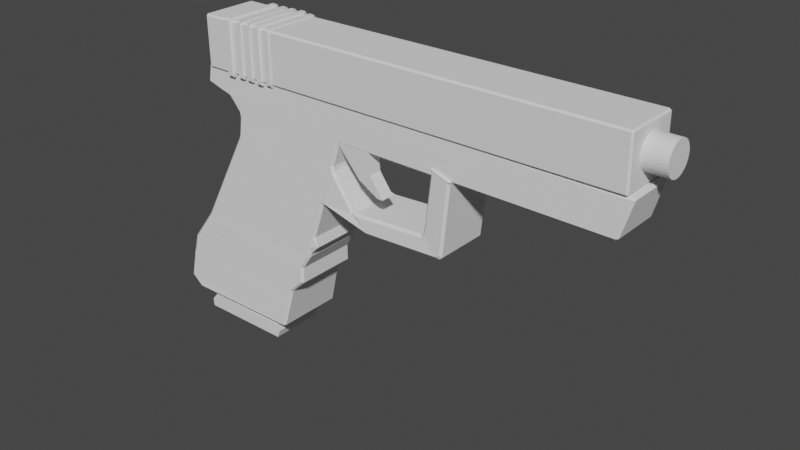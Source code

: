 # Source: PistolHigherDetail.blend  (saved by Blender 2.90.8; exported with 4.5.12 LTS)
import bpy
from mathutils import Matrix  # noqa: F401  (used for matrix-valued properties, if any)

bpy.ops.wm.read_factory_settings(use_empty=True)
scene = bpy.context.scene
scene.name = 'Scene'

# ---- collections
col_collection = bpy.data.collections.new('Collection'); scene.collection.children.link(col_collection)

# ---- world
world_world = bpy.data.worlds.new('World'); scene.world = world_world
world_world.use_nodes = True; world_world.node_tree.nodes.clear()
_N = world_world.node_tree.nodes; _L = world_world.node_tree.links
n0 = _N.new('ShaderNodeOutputWorld'); n0.name = 'World Output'; n0.location = (300, 300)
n1 = _N.new('ShaderNodeBackground'); n1.name = 'Background'; n1.location = (10, 300)
n1.inputs[0].default_value = (0.05088, 0.05088, 0.05088, 1.0)
_L.new(n1.outputs[0], n0.inputs[0])
n0.is_active_output = True
world_world.color = (0.05088, 0.05088, 0.05088)
world_world.use_sun_shadow = False
world_world.sun_shadow_jitter_overblur = 0.0

# ---- meshes
me_cube = bpy.data.meshes.new('Cube')
me_cube.from_pydata([(-1.879, -0.6283, -2.066), (-1.826, -0.6302, -2.11), (-1.833, -0.6735, -2.065), (-1.311, -0.4308, 2.558), (-1.265, -0.4761, 2.558), (-1.26, -0.4288, 2.603), (0.4709, -0.6283, -2.074), (0.4243, -0.6735, -2.073), (0.413, -0.6302, -2.118), (2.047, -0.4288, 2.602), (1.957, -0.4288, 2.603), (1.941, -0.4759, 2.558), (2.036, -0.4759, 2.557), (-0.5719, -0.5263, 1.356), (-0.5509, -0.5222, 1.447), (-0.5962, -0.477, 1.447), (-0.6201, -0.4808, 1.361), (1.664, -0.4773, 1.445), (1.618, -0.5225, 1.447), (1.591, -0.5263, 1.356), (1.668, -0.5268, 1.296), (1.677, -0.4792, 1.364), (1.093, -0.598, -0.3551), (1.066, -0.6018, -0.4454), (1.114, -0.5565, -0.4437), (1.139, -0.5528, -0.3569), (-1.529, -0.5562, -0.4369), (-1.479, -0.6018, -0.4454), (-1.429, -0.598, -0.3551), (-1.482, -0.553, -0.3598), (0.6494, -0.5942, -1.367), (0.6747, -0.5906, -1.28), (0.6282, -0.6358, -1.278), (0.6018, -0.6395, -1.368), (-1.937, -0.6358, -1.252), (-1.999, -0.5909, -1.261), (-2.018, -0.5943, -1.342), (-1.972, -0.6395, -1.343), (-0.5243, -0.5064, 1.78), (-0.5459, -0.5032, 1.87), (-0.5957, -0.4582, 1.858), (-0.5697, -0.4611, 1.779), (1.779, -0.4608, 1.839), (1.837, -0.459, 1.882), (1.852, -0.5024, 1.927), (1.758, -0.5023, 1.926), (1.731, -0.5062, 1.835), (7.19, -0.4306, 2.504), (7.158, -0.4288, 2.548), (7.143, -0.4759, 2.503), (6.959, -0.5024, 1.872), (6.948, -0.459, 1.827), (7.006, -0.4572, 1.87), (-0.9405, -0.5077, 0.7213), (-0.981, -0.511, 0.6404), (-0.9328, -0.5565, 0.6357), (-0.8876, -0.5527, 0.726), (1.381, -0.5565, 0.6357), (1.429, -0.5112, 0.6374), (1.485, -0.5094, 0.6692), (1.498, -0.5528, 0.7125), (1.408, -0.5527, 0.726), (3.738, -0.4792, 1.974), (3.782, -0.5278, 1.96), (3.743, -0.5244, 2.019), (3.743, -0.5244, 2.019), (4.134, -0.5546, 1.899), (4.086, -0.5512, 1.867), (4.13, -0.5094, 1.854), (4.134, -0.5546, 1.899), (3.787, -0.4824, 2.006), (3.743, -0.5244, 2.019), (3.743, -0.5244, 2.019), (4.134, -0.5546, 1.899), (4.134, -0.5546, 1.899), (4.091, -0.5059, 1.913), (3.954, -0.5514, 0.5769), (3.87, -0.5505, 0.5288), (3.945, -0.5094, 0.4869), (3.995, -0.5094, 0.5337), (3.647, -0.5276, 0.8281), (3.604, -0.4792, 0.8537), (3.554, -0.4792, 0.8064), (3.584, -0.5284, 0.7629), (2.073, -0.4792, 0.7668), (2.065, -0.5097, 0.7014), (2.202, -0.5286, 0.6895), (2.143, -0.4792, 0.7315), (2.452, -0.5094, 0.4247), (2.424, -0.5503, 0.4687), (2.255, -0.5483, 0.5096), (2.363, -0.5094, 0.4345), (-1.3, -0.4885, 2.276), (-1.345, -0.4432, 2.276), (-1.307, -0.4459, 2.22), (-0.9844, -0.4929, 2.184), (1.947, -0.4886, 2.255), (1.854, -0.4886, 2.256), (1.827, -0.4924, 2.166), (1.921, -0.4924, 2.165), (7.055, -0.4886, 2.201), (7.029, -0.4924, 2.111), (7.076, -0.4471, 2.112), (7.101, -0.4434, 2.199), (1.87, -0.4997, 1.991), (1.897, -0.4959, 2.081), (1.803, -0.4959, 2.082), (1.777, -0.4997, 1.992), (6.978, -0.4997, 1.937), (7.025, -0.4544, 1.938), (7.051, -0.4507, 2.025), (7.004, -0.4959, 2.027), (-0.8387, -0.452, 2.1), (-0.7653, -0.4534, 2.054), (-0.6944, -0.4989, 2.041), (-0.7887, -0.4953, 2.134), (1.194, -0.5835, -0.008326), (1.241, -0.5382, -0.008856), (-1.255, -0.5835, -0.008326), (-1.307, -0.5383, -0.00975), (1.128, -0.5929, -0.2337), (-1.421, -0.5478, -0.2373), (1.292, -0.5477, -0.1984), (-1.368, -0.5929, -0.2337), (-1.889, -0.6256, -1.013), (-1.948, -0.5805, -1.016), (0.9009, -0.6256, -1.013), (0.9477, -0.5804, -1.014), (-1.807, -0.6208, -0.8993), (0.9479, -0.5756, -0.7124), (-1.864, -0.5756, -0.9004), (0.9009, -0.6208, -0.7122), (0.5131, -0.6565, -1.72), (0.5601, -0.6113, -1.72), (-2.075, -0.6565, -1.895), (-2.121, -0.6113, -1.895), (-1.879, 0.6283, -2.066), (-1.826, 0.6302, -2.11), (-1.833, 0.6735, -2.065), (-1.311, 0.4308, 2.558), (-1.265, 0.4761, 2.558), (-1.26, 0.4288, 2.603), (0.4709, 0.6283, -2.074), (0.4243, 0.6735, -2.073), (0.413, 0.6302, -2.118), (2.047, 0.4288, 2.602), (1.957, 0.4288, 2.603), (1.941, 0.4759, 2.558), (2.036, 0.4759, 2.557), (-1.826, 0.0, -2.11), (-1.879, 0.0, -2.066), (-1.311, 0.0, 2.558), (-1.26, 0.0, 2.603), (0.4709, 0.0, -2.074), (0.413, 0.0, -2.118), (1.957, 0.0, 2.603), (2.047, 0.0, 2.602), (-0.5719, 0.5263, 1.356), (-0.5509, 0.5222, 1.447), (-0.5962, 0.477, 1.447), (-0.6201, 0.4808, 1.361), (1.664, 0.4773, 1.445), (1.618, 0.5225, 1.447), (1.591, 0.5263, 1.356), (1.668, 0.5268, 1.296), (1.677, 0.4792, 1.364), (1.664, 0.0, 1.445), (1.677, 0.0, 1.364), (-0.6201, 0.0, 1.361), (-0.5962, 0.0, 1.447), (1.093, 0.598, -0.3551), (1.066, 0.6018, -0.4454), (1.114, 0.5565, -0.4437), (1.139, 0.5528, -0.3569), (1.139, 0.0, -0.3569), (1.114, 0.0, -0.4437), (-1.529, 0.0, -0.4369), (-1.482, 0.0, -0.3598), (-1.529, 0.5562, -0.4369), (-1.479, 0.6018, -0.4454), (-1.429, 0.598, -0.3551), (-1.482, 0.553, -0.3598), (0.6494, 0.5942, -1.367), (0.6747, 0.5906, -1.28), (0.6282, 0.6358, -1.278), (0.6018, 0.6395, -1.368), (0.6747, 0.0, -1.28), (0.6494, 0.0, -1.367), (-2.018, 0.0, -1.342), (-1.999, 0.0, -1.261), (-1.937, 0.6358, -1.252), (-1.999, 0.5909, -1.261), (-2.018, 0.5943, -1.342), (-1.972, 0.6395, -1.343), (-0.5243, 0.5064, 1.78), (-0.5459, 0.5032, 1.87), (-0.5957, 0.4582, 1.858), (-0.5697, 0.4611, 1.779), (1.779, 0.4608, 1.839), (1.837, 0.459, 1.882), (1.852, 0.5024, 1.927), (1.758, 0.5023, 1.926), (1.731, 0.5062, 1.835), (1.837, 0.0, 1.882), (1.779, 0.0, 1.839), (-0.5697, 0.0, 1.779), (-0.5957, 0.0, 1.858), (7.19, 0.4306, 2.504), (7.158, 0.4288, 2.548), (7.143, 0.4759, 2.503), (7.158, 0.0, 2.548), (7.19, 0.0, 2.504), (6.959, 0.5024, 1.872), (6.948, 0.459, 1.827), (7.006, 0.4572, 1.87), (7.006, 0.0, 1.87), (6.948, 0.0, 1.827), (-0.9405, 0.5077, 0.7213), (-0.981, 0.511, 0.6404), (-0.9328, 0.5565, 0.6357), (-0.8876, 0.5527, 0.726), (1.381, 0.5565, 0.6357), (1.429, 0.5112, 0.6374), (1.485, 0.5094, 0.6692), (1.498, 0.5528, 0.7125), (1.408, 0.5527, 0.726), (1.485, 0.0, 0.6692), (1.429, 0.0, 0.6374), (-0.981, 0.0, 0.6404), (-0.9405, 0.0, 0.7213), (3.738, 0.4792, 1.974), (3.782, 0.5278, 1.96), (3.743, 0.5244, 2.019), (3.743, 0.5244, 2.019), (3.738, 0.0, 1.974), (3.743, 0.0, 2.019), (4.134, 0.5546, 1.899), (4.086, 0.5512, 1.867), (4.13, 0.5094, 1.854), (4.134, 0.5546, 1.899), (4.134, 0.0, 1.899), (4.13, 0.0, 1.854), (3.787, 0.4824, 2.006), (3.743, 0.5244, 2.019), (3.743, 0.5244, 2.019), (3.743, 0.0, 2.019), (3.787, 0.0, 2.006), (4.134, 0.5546, 1.899), (4.134, 0.5546, 1.899), (4.091, 0.5059, 1.913), (4.091, 0.0, 1.913), (4.134, 0.0, 1.899), (3.954, 0.5514, 0.5769), (3.87, 0.5505, 0.5288), (3.945, 0.5094, 0.4869), (3.995, 0.5094, 0.5337), (3.647, 0.5276, 0.8281), (3.604, 0.4792, 0.8537), (3.554, 0.4792, 0.8064), (3.584, 0.5284, 0.7629), (3.554, 0.0, 0.8064), (3.604, 0.0, 0.8537), (3.995, 0.0, 0.5337), (3.945, 0.0, 0.4869), (2.073, 0.4792, 0.7668), (2.065, 0.5097, 0.7014), (2.202, 0.5286, 0.6895), (2.143, 0.4792, 0.7315), (2.073, 0.0, 0.7668), (2.143, 0.0, 0.7315), (2.452, 0.5094, 0.4247), (2.424, 0.5503, 0.4687), (2.255, 0.5483, 0.5096), (2.363, 0.5094, 0.4345), (2.452, 0.0, 0.4247), (2.363, 0.0, 0.4345), (-1.3, 0.4885, 2.276), (-1.345, 0.4432, 2.276), (-1.307, 0.4459, 2.22), (-0.9844, 0.4929, 2.184), (1.947, 0.4886, 2.255), (1.854, 0.4886, 2.256), (1.827, 0.4924, 2.166), (1.921, 0.4924, 2.165), (-1.307, 0.0, 2.22), (-1.345, 0.0, 2.276), (7.055, 0.4886, 2.201), (7.029, 0.4924, 2.111), (7.076, 0.4471, 2.112), (7.101, 0.4434, 2.199), (7.101, 0.0, 2.199), (7.076, 0.0, 2.112), (1.87, 0.4997, 1.991), (1.897, 0.4959, 2.081), (1.803, 0.4959, 2.082), (1.777, 0.4997, 1.992), (-0.7653, 0.0, 2.054), (-0.8387, 0.0, 2.1), (6.978, 0.4997, 1.937), (7.025, 0.4544, 1.938), (7.051, 0.4507, 2.025), (7.004, 0.4959, 2.027), (7.051, 0.0, 2.025), (7.025, 0.0, 1.938), (-0.8387, 0.452, 2.1), (-0.7653, 0.4534, 2.054), (-0.6944, 0.4989, 2.041), (-0.7887, 0.4953, 2.134), (1.194, 0.5835, -0.008326), (1.241, 0.5382, -0.008856), (-1.255, 0.5835, -0.008326), (-1.307, 0.5383, -0.00975), (1.241, 0.0, -0.008856), (-1.307, 0.0, -0.00975), (1.128, 0.5929, -0.2337), (-1.421, 0.5478, -0.2373), (-1.421, 0.0, -0.2373), (1.292, 0.5477, -0.1984), (-1.368, 0.5929, -0.2337), (1.292, 0.0, -0.1984), (-1.889, 0.6256, -1.013), (-1.948, 0.5805, -1.016), (0.9009, 0.6256, -1.013), (0.9477, 0.5804, -1.014), (0.9477, 0.0, -1.014), (-1.948, 0.0, -1.016), (-1.807, 0.6208, -0.8993), (0.9479, 0.5756, -0.7124), (0.9479, 0.0, -0.7124), (-1.864, 0.5756, -0.9004), (0.9009, 0.6208, -0.7122), (-1.864, 0.0, -0.9004), (0.5131, 0.6565, -1.72), (0.5601, 0.6113, -1.72), (-2.075, 0.6565, -1.895), (-2.121, 0.6113, -1.895), (-2.121, 0.0, -1.895), (0.5601, 0.0, -1.72)], [], [(43, 203, 216, 51), (155, 152, 5, 10), (132, 33, 37, 134), (337, 187, 30, 133), (97, 11, 4, 92), (18, 46, 38, 14), (53, 16, 168, 229), (69, 240, 251, 74), (119, 54, 228, 313), (328, 175, 24, 129), (40, 113, 296, 206), (149, 154, 8, 1), (93, 3, 151, 285), (156, 9, 48, 210), (166, 204, 42, 17), (15, 41, 205, 169), (20, 60, 90, 85), (215, 303, 109, 52), (290, 211, 47, 103), (12, 96, 100, 49), (131, 23, 27, 128), (312, 227, 58, 117), (130, 26, 176, 331), (80, 76, 67, 63), (64, 66, 73, 72), (250, 246, 70, 75), (86, 89, 77, 83), (79, 262, 241, 68), (235, 65, 71, 245), (269, 87, 82, 260), (106, 98, 95, 115), (88, 274, 263, 78), (167, 21, 84, 268), (116, 57, 55, 118), (261, 81, 62, 234), (99, 105, 111, 101), (112, 94, 284, 297), (61, 19, 13, 56), (104, 44, 50, 108), (45, 107, 114, 39), (59, 226, 275, 91), (302, 291, 102, 110), (0, 1, 2), (3, 4, 5), (6, 7, 8), (9, 10, 11, 12), (13, 14, 15, 16), (17, 18, 19, 20, 21), (22, 23, 24, 25), (26, 27, 28, 29), (30, 31, 32, 33), (34, 35, 36, 37), (38, 39, 40, 41), (42, 43, 44, 45, 46), (47, 48, 49), (50, 51, 52), (53, 54, 55, 56), (57, 58, 59, 60, 61), (62, 63, 64, 65), (66, 67, 68, 69), (70, 71, 72), (73, 74, 75), (76, 77, 78, 79), (80, 81, 82, 83), (84, 85, 86, 87), (88, 89, 90, 91), (92, 93, 94, 95), (96, 97, 98, 99), (100, 101, 102, 103), (104, 105, 106, 107), (108, 109, 110, 111), (112, 113, 114, 115), (149, 1, 0, 150), (92, 4, 3, 93), (155, 10, 9, 156), (132, 7, 6, 133), (1, 8, 7, 2), (10, 5, 4, 11), (5, 152, 151, 3), (8, 154, 153, 6), (56, 13, 16, 53), (46, 18, 17, 42), (15, 169, 168, 16), (18, 14, 13, 19), (166, 17, 21, 167), (120, 22, 25, 122), (128, 27, 26, 130), (174, 25, 24, 175), (22, 28, 27, 23), (29, 177, 176, 26), (126, 32, 31, 127), (134, 37, 36, 135), (35, 189, 188, 36), (32, 34, 37, 33), (186, 31, 30, 187), (14, 38, 41, 15), (107, 45, 44, 104), (40, 206, 205, 41), (45, 39, 38, 46), (203, 43, 42, 204), (210, 48, 47, 211), (108, 50, 52, 109), (215, 52, 51, 216), (43, 51, 50, 44), (48, 9, 12, 49), (118, 55, 54, 119), (19, 61, 60, 20), (245, 71, 70, 246), (226, 59, 58, 227), (61, 56, 55, 57), (53, 229, 228, 54), (234, 62, 65, 235), (63, 67, 66, 64), (64, 72, 71, 65), (240, 69, 68, 241), (79, 68, 67, 76), (84, 21, 20, 85), (72, 73, 75, 70), (250, 75, 74, 251), (73, 66, 69, 74), (88, 78, 77, 89), (62, 81, 80, 63), (262, 79, 78, 263), (81, 261, 260, 82), (76, 80, 83, 77), (82, 87, 86, 83), (59, 91, 90, 60), (89, 86, 85, 90), (87, 269, 268, 84), (274, 88, 91, 275), (115, 95, 94, 112), (11, 97, 96, 12), (49, 100, 103, 47), (290, 103, 102, 291), (93, 285, 284, 94), (97, 92, 95, 98), (99, 101, 100, 96), (98, 106, 105, 99), (101, 111, 110, 102), (39, 114, 113, 40), (106, 115, 114, 107), (112, 297, 296, 113), (302, 110, 109, 303), (104, 108, 111, 105), (135, 36, 188, 336), (123, 118, 119, 121), (57, 116, 117, 58), (120, 116, 118, 123), (319, 312, 117, 122), (121, 119, 313, 316), (29, 121, 316, 177), (174, 319, 122, 25), (22, 120, 123, 28), (28, 123, 121, 29), (116, 120, 122, 117), (131, 126, 127, 129), (34, 124, 125, 35), (35, 125, 325, 189), (32, 126, 124, 34), (186, 324, 127, 31), (23, 131, 129, 24), (124, 128, 130, 125), (125, 130, 331, 325), (126, 131, 128, 124), (324, 328, 129, 127), (0, 135, 336, 150), (2, 134, 135, 0), (33, 132, 133, 30), (153, 337, 133, 6), (7, 132, 134, 2), (199, 213, 216, 203), (155, 146, 141, 152), (332, 334, 193, 185), (337, 333, 182, 187), (281, 276, 140, 147), (162, 158, 194, 202), (217, 229, 168, 160), (239, 248, 251, 240), (311, 313, 228, 218), (328, 327, 172, 175), (196, 206, 296, 305), (149, 137, 144, 154), (277, 285, 151, 139), (156, 210, 208, 145), (166, 161, 198, 204), (159, 169, 205, 197), (164, 265, 272, 224), (215, 214, 299, 303), (290, 289, 207, 211), (148, 209, 286, 280), (330, 326, 179, 171), (312, 309, 222, 227), (329, 331, 176, 178), (256, 231, 237, 252), (232, 244, 247, 236), (250, 249, 242, 246), (266, 259, 253, 271), (255, 238, 241, 262), (235, 245, 243, 233), (269, 260, 258, 267), (294, 307, 279, 282), (270, 254, 263, 274), (167, 268, 264, 165), (308, 310, 219, 221), (261, 234, 230, 257), (283, 287, 301, 293), (304, 297, 284, 278), (225, 220, 157, 163), (292, 298, 212, 200), (201, 195, 306, 295), (223, 273, 275, 226), (302, 300, 288, 291), (136, 138, 137), (139, 141, 140), (142, 144, 143), (145, 148, 147, 146), (157, 160, 159, 158), (161, 165, 164, 163, 162), (170, 173, 172, 171), (178, 181, 180, 179), (182, 185, 184, 183), (190, 193, 192, 191), (194, 197, 196, 195), (198, 202, 201, 200, 199), (207, 209, 208), (212, 214, 213), (217, 220, 219, 218), (221, 225, 224, 223, 222), (230, 233, 232, 231), (236, 239, 238, 237), (242, 244, 243), (247, 249, 248), (252, 255, 254, 253), (256, 259, 258, 257), (264, 267, 266, 265), (270, 273, 272, 271), (276, 279, 278, 277), (280, 283, 282, 281), (286, 289, 288, 287), (292, 295, 294, 293), (298, 301, 300, 299), (304, 307, 306, 305), (149, 150, 136, 137), (276, 277, 139, 140), (155, 156, 145, 146), (332, 333, 142, 143), (137, 138, 143, 144), (146, 147, 140, 141), (141, 139, 151, 152), (144, 142, 153, 154), (220, 217, 160, 157), (202, 198, 161, 162), (159, 160, 168, 169), (162, 163, 157, 158), (166, 167, 165, 161), (314, 317, 173, 170), (326, 329, 178, 179), (174, 175, 172, 173), (170, 171, 179, 180), (181, 178, 176, 177), (322, 323, 183, 184), (334, 335, 192, 193), (191, 192, 188, 189), (184, 185, 193, 190), (186, 187, 182, 183), (158, 159, 197, 194), (295, 292, 200, 201), (196, 197, 205, 206), (201, 202, 194, 195), (203, 204, 198, 199), (210, 211, 207, 208), (298, 299, 214, 212), (215, 216, 213, 214), (199, 200, 212, 213), (208, 209, 148, 145), (310, 311, 218, 219), (163, 164, 224, 225), (245, 246, 242, 243), (226, 227, 222, 223), (225, 221, 219, 220), (217, 218, 228, 229), (234, 235, 233, 230), (231, 232, 236, 237), (232, 233, 243, 244), (240, 241, 238, 239), (255, 252, 237, 238), (264, 265, 164, 165), (244, 242, 249, 247), (250, 251, 248, 249), (247, 248, 239, 236), (270, 271, 253, 254), (230, 231, 256, 257), (262, 263, 254, 255), (257, 258, 260, 261), (252, 253, 259, 256), (258, 259, 266, 267), (223, 224, 272, 273), (271, 272, 265, 266), (267, 264, 268, 269), (274, 275, 273, 270), (307, 304, 278, 279), (147, 148, 280, 281), (209, 207, 289, 286), (290, 291, 288, 289), (277, 278, 284, 285), (281, 282, 279, 276), (283, 280, 286, 287), (282, 283, 293, 294), (287, 288, 300, 301), (195, 196, 305, 306), (294, 295, 306, 307), (304, 305, 296, 297), (302, 303, 299, 300), (292, 293, 301, 298), (335, 336, 188, 192), (318, 315, 311, 310), (221, 222, 309, 308), (314, 318, 310, 308), (319, 317, 309, 312), (315, 316, 313, 311), (181, 177, 316, 315), (174, 173, 317, 319), (170, 180, 318, 314), (180, 181, 315, 318), (308, 309, 317, 314), (330, 327, 323, 322), (190, 191, 321, 320), (191, 189, 325, 321), (184, 190, 320, 322), (186, 183, 323, 324), (171, 172, 327, 330), (320, 321, 329, 326), (321, 325, 331, 329), (322, 320, 326, 330), (324, 323, 327, 328), (136, 150, 336, 335), (138, 136, 335, 334), (185, 182, 333, 332), (153, 142, 333, 337), (143, 138, 334, 332)])
_uv = me_cube.uv_layers.new(name='UVMap')
_uv.uv.foreach_set('vector', [0.5875, 0.7388, 0.5875, 0.625, 0.5875, 0.625, 0.5875, 0.7388, 0.6284, 0.625, 0.8716, 0.625, 0.8716, 0.7381, 0.6284, 0.7381, 0.3984, 0.7541, 0.4195, 0.754, 0.4195, 0.9961, 0.3984, 0.9959, 0.3984, 0.625, 0.4196, 0.625, 0.4196, 0.7412, 0.3984, 0.7414, 0.6069, 0.7536, 0.6226, 0.7536, 0.6225, 0.9965, 0.6071, 0.9965, 0.5649, 0.7551, 0.5851, 0.7551, 0.5848, 0.9951, 0.5652, 0.995, 0.5271, 0.01028, 0.5604, 0.01069, 0.5604, 0.125, 0.5271, 0.125, 0.525, 0.75, 0.525, 0.625, 0.525, 0.625, 0.525, 0.75, 0.4891, 0.009718, 0.5229, 0.0101, 0.5229, 0.125, 0.4891, 0.125, 0.4428, 0.625, 0.4665, 0.625, 0.4665, 0.7407, 0.4428, 0.7409, 0.5885, 0.01125, 0.5945, 0.01132, 0.5945, 0.125, 0.5885, 0.125, 0.1293, 0.625, 0.3707, 0.625, 0.3707, 0.7416, 0.1293, 0.7416, 0.6071, 0.01162, 0.6225, 0.01183, 0.6225, 0.125, 0.6071, 0.125, 0.625, 0.625, 0.625, 0.7381, 0.625, 0.7381, 0.625, 0.625, 0.5648, 0.625, 0.5852, 0.625, 0.5852, 0.7389, 0.5648, 0.7391, 0.5652, 0.01088, 0.5848, 0.01111, 0.5848, 0.125, 0.5652, 0.125, 0.5593, 0.75, 0.5278, 0.75, 0.5324, 0.75, 0.5536, 0.75, 0.5898, 0.625, 0.5933, 0.625, 0.5933, 0.7387, 0.5898, 0.7387, 0.6068, 0.625, 0.6227, 0.625, 0.6227, 0.7382, 0.6068, 0.7384, 0.6227, 0.75, 0.6069, 0.75, 0.6069, 0.75, 0.6227, 0.75, 0.4428, 0.7542, 0.4664, 0.7544, 0.4664, 0.995, 0.4428, 0.9952, 0.4891, 0.625, 0.5227, 0.625, 0.5227, 0.7399, 0.4891, 0.7403, 0.4427, 0.009118, 0.4668, 0.009346, 0.4668, 0.125, 0.4427, 0.125, 0.5585, 0.75, 0.529, 0.75, 0.5292, 0.75, 0.5583, 0.75, 0.5625, 0.75, 0.525, 0.75, 0.525, 0.75, 0.5625, 0.75, 0.5291, 0.625, 0.5584, 0.625, 0.5584, 0.7393, 0.5291, 0.7397, 0.5573, 0.75, 0.5302, 0.75, 0.53, 0.75, 0.5575, 0.75, 0.525, 0.7398, 0.525, 0.625, 0.525, 0.625, 0.525, 0.7398, 0.5625, 0.625, 0.5625, 0.75, 0.5625, 0.75, 0.5625, 0.625, 0.5625, 0.625, 0.5625, 0.7392, 0.5625, 0.7392, 0.5625, 0.625, 0.5979, 0.7541, 0.6022, 0.7538, 0.6017, 0.9856, 0.5985, 0.9853, 0.525, 0.7398, 0.525, 0.625, 0.525, 0.625, 0.525, 0.7398, 0.5625, 0.625, 0.5625, 0.7392, 0.5625, 0.7392, 0.5625, 0.625, 0.4891, 0.7547, 0.5226, 0.7548, 0.5226, 0.9949, 0.4891, 0.9951, 0.5625, 0.625, 0.5625, 0.7392, 0.5625, 0.7392, 0.5625, 0.625, 0.6022, 0.75, 0.5979, 0.75, 0.5979, 0.75, 0.6022, 0.75, 0.5962, 0.01139, 0.6039, 0.01149, 0.6039, 0.125, 0.5962, 0.125, 0.5274, 0.755, 0.5601, 0.7552, 0.5601, 0.9945, 0.5274, 0.9947, 0.5932, 0.75, 0.5898, 0.75, 0.5898, 0.75, 0.5932, 0.75, 0.5898, 0.7547, 0.5932, 0.7546, 0.5941, 0.9942, 0.5889, 0.9941, 0.525, 0.7398, 0.525, 0.625, 0.525, 0.625, 0.525, 0.7398, 0.5978, 0.625, 0.6023, 0.625, 0.6023, 0.7385, 0.5978, 0.7386, 0.3774, 1.0, 0.375, 0.9957, 0.377, 1.0, 0.6226, 1.0, 0.625, 0.997, 0.625, 0.9966, 0.3774, 0.75, 0.3767, 0.75, 0.375, 0.7543, 0.6251, 0.75, 0.6245, 0.75, 0.622, 0.75, 0.6233, 0.75, 0.5601, 0.9945, 0.5625, 0.9946, 0.5625, 0.9996, 0.5605, 1.0, 0.5648, 0.7391, 0.5649, 0.7551, 0.5601, 0.7552, 0.5593, 0.75, 0.5625, 0.7392, 0.4711, 0.7546, 0.4664, 0.7544, 0.4665, 0.7407, 0.471, 0.7405, 0.4669, 1.0, 0.4678, 1.0, 0.4688, 0.993, 0.4688, 0.9981, 0.4196, 0.7412, 0.4241, 0.7411, 0.4242, 0.7541, 0.4195, 0.754, 0.4242, 0.9923, 0.4219, 0.9978, 0.4197, 1.0, 0.4191, 1.0, 0.5848, 0.9951, 0.5875, 0.9977, 0.5875, 1.0, 0.585, 1.0, 0.5852, 0.7389, 0.5875, 0.7388, 0.5898, 0.75, 0.5898, 0.7547, 0.5851, 0.7551, 0.6227, 0.7382, 0.625, 0.7381, 0.6227, 0.75, 0.5898, 0.75, 0.5875, 0.7388, 0.5898, 0.7387, 0.5272, 0.9997, 0.523, 1.0, 0.5237, 1.0, 0.525, 0.9924, 0.5226, 0.7548, 0.5227, 0.7399, 0.525, 0.7398, 0.5278, 0.75, 0.5274, 0.755, 0.5625, 0.7392, 0.5583, 0.75, 0.5625, 0.75, 0.5625, 0.75, 0.525, 0.75, 0.5292, 0.75, 0.525, 0.7398, 0.525, 0.75, 0.5584, 0.7393, 0.5625, 0.75, 0.5625, 0.75, 0.525, 0.75, 0.525, 0.75, 0.5291, 0.7397, 0.529, 0.75, 0.53, 0.75, 0.525, 0.7398, 0.525, 0.7398, 0.5585, 0.75, 0.5625, 0.7392, 0.5625, 0.7392, 0.5575, 0.75, 0.5625, 0.7392, 0.5536, 0.75, 0.5573, 0.75, 0.5625, 0.7392, 0.525, 0.7398, 0.5302, 0.75, 0.5324, 0.75, 0.525, 0.7398, 0.6075, 0.9824, 0.6046, 0.9996, 0.6039, 1.0, 0.6046, 0.9717, 0.6069, 0.75, 0.6069, 0.7536, 0.6022, 0.7538, 0.6022, 0.75, 0.6069, 0.75, 0.6022, 0.75, 0.6023, 0.7385, 0.6068, 0.7384, 0.5932, 0.75, 0.5979, 0.75, 0.5979, 0.7541, 0.5932, 0.7546, 0.5932, 0.75, 0.5933, 0.7387, 0.5978, 0.7386, 0.5979, 0.75, 0.596, 1.003, 0.5945, 1.0, 0.5932, 1.0, 0.5955, 0.9995, 0.1293, 0.625, 0.1293, 0.7416, 0.125, 0.7413, 0.125, 0.625, 0.6071, 0.9965, 0.6225, 0.9965, 0.6226, 1.0, 0.6072, 1.0, 0.6284, 0.625, 0.6284, 0.7381, 0.625, 0.7381, 0.625, 0.625, 0.3984, 0.7541, 0.3774, 0.7543, 0.3773, 0.7416, 0.3984, 0.7414, 0.1293, 0.7416, 0.3707, 0.7416, 0.3717, 0.75, 0.1287, 0.75, 0.625, 0.7534, 0.625, 0.9966, 0.6225, 0.9965, 0.6226, 0.7536, 0.8716, 0.7381, 0.8716, 0.625, 0.875, 0.625, 0.875, 0.7386, 0.3707, 0.7416, 0.3707, 0.625, 0.3773, 0.625, 0.3773, 0.7416, 0.5274, 0.9947, 0.5601, 0.9945, 0.5605, 1.0, 0.5272, 1.0, 0.5851, 0.7551, 0.5649, 0.7551, 0.5648, 0.7391, 0.5852, 0.7389, 0.5652, 0.01088, 0.5652, 0.125, 0.5604, 0.125, 0.5604, 0.01069, 0.5649, 0.7551, 0.5652, 0.995, 0.5601, 0.9945, 0.5601, 0.7552, 0.5648, 0.625, 0.5648, 0.7391, 0.5625, 0.7392, 0.5625, 0.625, 0.4774, 0.7546, 0.4711, 0.7546, 0.471, 0.7405, 0.4773, 0.7404, 0.4428, 0.9952, 0.4664, 0.995, 0.4669, 1.0, 0.4428, 1.0, 0.471, 0.625, 0.471, 0.7405, 0.4665, 0.7407, 0.4665, 0.625, 0.4711, 0.7546, 0.4711, 0.9951, 0.4664, 0.995, 0.4664, 0.7544, 0.4709, 0.009514, 0.4709, 0.125, 0.4668, 0.125, 0.4668, 0.009346, 0.4369, 0.7542, 0.4242, 0.7541, 0.4241, 0.7411, 0.4368, 0.7409, 0.3984, 0.9959, 0.4195, 0.9961, 0.4197, 1.0, 0.3985, 1.0, 0.4238, 0.008939, 0.4238, 0.125, 0.4196, 0.125, 0.4196, 0.008785, 0.4242, 0.7541, 0.4242, 0.9953, 0.4195, 0.9961, 0.4195, 0.754, 0.4241, 0.625, 0.4241, 0.7411, 0.4196, 0.7412, 0.4196, 0.625, 0.5652, 0.995, 0.5848, 0.9951, 0.585, 1.0, 0.5653, 1.0, 0.5932, 0.7546, 0.5898, 0.7547, 0.5898, 0.75, 0.5932, 0.75, 0.5885, 0.01125, 0.5885, 0.125, 0.5848, 0.125, 0.5848, 0.01111, 0.5898, 0.7547, 0.5889, 0.9941, 0.5848, 0.9951, 0.5851, 0.7551, 0.5875, 0.625, 0.5875, 0.7388, 0.5852, 0.7389, 0.5852, 0.625, 0.625, 0.625, 0.625, 0.7381, 0.6227, 0.7382, 0.6227, 0.625, 0.5932, 0.75, 0.5898, 0.75, 0.5898, 0.7387, 0.5933, 0.7387, 0.5898, 0.625, 0.5898, 0.7387, 0.5875, 0.7388, 0.5875, 0.625, 0.5875, 0.7388, 0.5875, 0.7388, 0.5898, 0.75, 0.5898, 0.75, 0.625, 0.7381, 0.625, 0.7381, 0.6227, 0.75, 0.6227, 0.75, 0.4891, 0.9951, 0.5226, 0.9949, 0.523, 1.0, 0.4891, 1.0, 0.5601, 0.7552, 0.5274, 0.755, 0.5278, 0.75, 0.5593, 0.75, 0.5625, 0.625, 0.5625, 0.75, 0.5584, 0.7393, 0.5584, 0.625, 0.525, 0.625, 0.525, 0.7398, 0.5227, 0.7399, 0.5227, 0.625, 0.5274, 0.755, 0.5274, 0.9947, 0.5226, 0.9949, 0.5226, 0.7548, 0.5271, 0.01028, 0.5271, 0.125, 0.5229, 0.125, 0.5229, 0.0101, 0.5625, 0.625, 0.5625, 0.7392, 0.5625, 0.75, 0.5625, 0.625, 0.5583, 0.75, 0.5292, 0.75, 0.525, 0.75, 0.5625, 0.75, 0.5625, 0.75, 0.5625, 0.75, 0.5625, 0.75, 0.5625, 0.75, 0.525, 0.625, 0.525, 0.75, 0.525, 0.7398, 0.525, 0.625, 0.525, 0.7398, 0.525, 0.7398, 0.5292, 0.75, 0.529, 0.75, 0.5625, 0.7392, 0.5625, 0.7392, 0.5593, 0.75, 0.5536, 0.75, 0.5625, 0.75, 0.525, 0.75, 0.5291, 0.7397, 0.5584, 0.7393, 0.5291, 0.625, 0.5291, 0.7397, 0.525, 0.75, 0.525, 0.625, 0.525, 0.75, 0.525, 0.75, 0.525, 0.75, 0.525, 0.75, 0.525, 0.7398, 0.525, 0.7398, 0.53, 0.75, 0.5302, 0.75, 0.5625, 0.7392, 0.5625, 0.7392, 0.5585, 0.75, 0.5583, 0.75, 0.525, 0.625, 0.525, 0.7398, 0.525, 0.7398, 0.525, 0.625, 0.5625, 0.7392, 0.5625, 0.625, 0.5625, 0.625, 0.5625, 0.7392, 0.529, 0.75, 0.5585, 0.75, 0.5575, 0.75, 0.53, 0.75, 0.5625, 0.7392, 0.5625, 0.7392, 0.5573, 0.75, 0.5575, 0.75, 0.525, 0.7398, 0.525, 0.7398, 0.5324, 0.75, 0.5278, 0.75, 0.5302, 0.75, 0.5573, 0.75, 0.5536, 0.75, 0.5324, 0.75, 0.5625, 0.7392, 0.5625, 0.625, 0.5625, 0.625, 0.5625, 0.7392, 0.525, 0.625, 0.525, 0.7398, 0.525, 0.7398, 0.525, 0.625, 0.5985, 0.9853, 0.6017, 0.9856, 0.6039, 1.0, 0.5963, 1.0, 0.6226, 0.7536, 0.6069, 0.7536, 0.6069, 0.75, 0.6227, 0.75, 0.6227, 0.75, 0.6069, 0.75, 0.6068, 0.7384, 0.6227, 0.7382, 0.6068, 0.625, 0.6068, 0.7384, 0.6023, 0.7385, 0.6023, 0.625, 0.6071, 0.01162, 0.6071, 0.125, 0.6039, 0.125, 0.6039, 0.01149, 0.6069, 0.7536, 0.6071, 0.9965, 0.6017, 0.9856, 0.6022, 0.7538, 0.6022, 0.75, 0.6022, 0.75, 0.6069, 0.75, 0.6069, 0.75, 0.6022, 0.7538, 0.5979, 0.7541, 0.5979, 0.75, 0.6022, 0.75, 0.6022, 0.75, 0.5979, 0.75, 0.5978, 0.7386, 0.6023, 0.7385, 0.5889, 0.9941, 0.5941, 0.9942, 0.5945, 1.0, 0.5886, 1.0, 0.5979, 0.7541, 0.5985, 0.9853, 0.5941, 0.9942, 0.5932, 0.7546, 0.5962, 0.01139, 0.5962, 0.125, 0.5945, 0.125, 0.5945, 0.01132, 0.5978, 0.625, 0.5978, 0.7386, 0.5933, 0.7387, 0.5933, 0.625, 0.5932, 0.75, 0.5932, 0.75, 0.5979, 0.75, 0.5979, 0.75, 0.3984, 0.008617, 0.4196, 0.008785, 0.4196, 0.125, 0.3984, 0.125, 0.4774, 0.9951, 0.4891, 0.9951, 0.4891, 1.0, 0.4773, 1.0, 0.5226, 0.7548, 0.4891, 0.7547, 0.4891, 0.7403, 0.5227, 0.7399, 0.4774, 0.7546, 0.4891, 0.7547, 0.4891, 0.9951, 0.4774, 0.9951, 0.4773, 0.625, 0.4891, 0.625, 0.4891, 0.7403, 0.4773, 0.7404, 0.4772, 0.009585, 0.4891, 0.009718, 0.4891, 0.125, 0.4772, 0.125, 0.4709, 0.009514, 0.4772, 0.009585, 0.4772, 0.125, 0.4709, 0.125, 0.471, 0.625, 0.4773, 0.625, 0.4773, 0.7404, 0.471, 0.7405, 0.4711, 0.7546, 0.4774, 0.7546, 0.4774, 0.9951, 0.4711, 0.9951, 0.4711, 0.9951, 0.4774, 0.9951, 0.4773, 1.0, 0.4709, 1.0, 0.4891, 0.7547, 0.4774, 0.7546, 0.4773, 0.7404, 0.4891, 0.7403, 0.4428, 0.7542, 0.4369, 0.7542, 0.4368, 0.7409, 0.4428, 0.7409, 0.4242, 0.9953, 0.4369, 0.9952, 0.4368, 1.0, 0.4238, 1.0, 0.4238, 0.008939, 0.4367, 0.009061, 0.4367, 0.125, 0.4238, 0.125, 0.4242, 0.7541, 0.4369, 0.7542, 0.4369, 0.9952, 0.4242, 0.9953, 0.4241, 0.625, 0.4368, 0.625, 0.4368, 0.7409, 0.4241, 0.7411, 0.4664, 0.7544, 0.4428, 0.7542, 0.4428, 0.7409, 0.4665, 0.7407, 0.4369, 0.9952, 0.4428, 0.9952, 0.4428, 1.0, 0.4368, 1.0, 0.4367, 0.009061, 0.4427, 0.009118, 0.4427, 0.125, 0.4367, 0.125, 0.4369, 0.7542, 0.4428, 0.7542, 0.4428, 0.9952, 0.4369, 0.9952, 0.4368, 0.625, 0.4428, 0.625, 0.4428, 0.7409, 0.4368, 0.7409, 0.3773, 0.008449, 0.3984, 0.008617, 0.3984, 0.125, 0.3773, 0.125, 0.3774, 0.9958, 0.3984, 0.9959, 0.3985, 1.0, 0.3774, 1.0, 0.4195, 0.754, 0.3984, 0.7541, 0.3984, 0.7414, 0.4196, 0.7412, 0.3773, 0.625, 0.3984, 0.625, 0.3984, 0.7414, 0.3773, 0.7416, 0.3774, 0.7543, 0.3984, 0.7541, 0.3984, 0.9959, 0.3774, 0.9958, 0.5875, 0.7388, 0.5875, 0.7388, 0.5875, 0.625, 0.5875, 0.625, 0.6284, 0.625, 0.6284, 0.7381, 0.8716, 0.7381, 0.8716, 0.625, 0.3984, 0.7541, 0.3984, 0.9959, 0.4195, 0.9961, 0.4195, 0.754, 0.3984, 0.625, 0.3984, 0.7414, 0.4196, 0.7412, 0.4196, 0.625, 0.6069, 0.7536, 0.6071, 0.9965, 0.6225, 0.9965, 0.6226, 0.7536, 0.5649, 0.7551, 0.5652, 0.995, 0.5848, 0.9951, 0.5851, 0.7551, 0.5271, 0.01028, 0.5271, 0.125, 0.5604, 0.125, 0.5604, 0.01069, 0.525, 0.75, 0.525, 0.75, 0.525, 0.625, 0.525, 0.625, 0.4891, 0.009718, 0.4891, 0.125, 0.5229, 0.125, 0.5229, 0.0101, 0.4428, 0.625, 0.4428, 0.7409, 0.4665, 0.7407, 0.4665, 0.625, 0.5885, 0.01125, 0.5885, 0.125, 0.5945, 0.125, 0.5945, 0.01132, 0.1293, 0.625, 0.1293, 0.7416, 0.3707, 0.7416, 0.3707, 0.625, 0.6071, 0.01162, 0.6071, 0.125, 0.6225, 0.125, 0.6225, 0.01183, 0.625, 0.625, 0.625, 0.625, 0.625, 0.7381, 0.625, 0.7381, 0.5648, 0.625, 0.5648, 0.7391, 0.5852, 0.7389, 0.5852, 0.625, 0.5652, 0.01088, 0.5652, 0.125, 0.5848, 0.125, 0.5848, 0.01111, 0.5593, 0.75, 0.5536, 0.75, 0.5324, 0.75, 0.5278, 0.75, 0.5898, 0.625, 0.5898, 0.7387, 0.5933, 0.7387, 0.5933, 0.625, 0.6068, 0.625, 0.6068, 0.7384, 0.6227, 0.7382, 0.6227, 0.625, 0.6227, 0.75, 0.6227, 0.75, 0.6069, 0.75, 0.6069, 0.75, 0.4428, 0.7542, 0.4428, 0.9952, 0.4664, 0.995, 0.4664, 0.7544, 0.4891, 0.625, 0.4891, 0.7403, 0.5227, 0.7399, 0.5227, 0.625, 0.4427, 0.009118, 0.4427, 0.125, 0.4668, 0.125, 0.4668, 0.009346, 0.5585, 0.75, 0.5583, 0.75, 0.5292, 0.75, 0.529, 0.75, 0.5625, 0.75, 0.5625, 0.75, 0.525, 0.75, 0.525, 0.75, 0.5291, 0.625, 0.5291, 0.7397, 0.5584, 0.7393, 0.5584, 0.625, 0.5573, 0.75, 0.5575, 0.75, 0.53, 0.75, 0.5302, 0.75, 0.525, 0.7398, 0.525, 0.7398, 0.525, 0.625, 0.525, 0.625, 0.5625, 0.625, 0.5625, 0.625, 0.5625, 0.75, 0.5625, 0.75, 0.5625, 0.625, 0.5625, 0.625, 0.5625, 0.7392, 0.5625, 0.7392, 0.5979, 0.7541, 0.5985, 0.9853, 0.6017, 0.9856, 0.6022, 0.7538, 0.525, 0.7398, 0.525, 0.7398, 0.525, 0.625, 0.525, 0.625, 0.5625, 0.625, 0.5625, 0.625, 0.5625, 0.7392, 0.5625, 0.7392, 0.4891, 0.7547, 0.4891, 0.9951, 0.5226, 0.9949, 0.5226, 0.7548, 0.5625, 0.625, 0.5625, 0.625, 0.5625, 0.7392, 0.5625, 0.7392, 0.6022, 0.75, 0.6022, 0.75, 0.5979, 0.75, 0.5979, 0.75, 0.5962, 0.01139, 0.5962, 0.125, 0.6039, 0.125, 0.6039, 0.01149, 0.5274, 0.755, 0.5274, 0.9947, 0.5601, 0.9945, 0.5601, 0.7552, 0.5932, 0.75, 0.5932, 0.75, 0.5898, 0.75, 0.5898, 0.75, 0.5898, 0.7547, 0.5889, 0.9941, 0.5941, 0.9942, 0.5932, 0.7546, 0.525, 0.7398, 0.525, 0.7398, 0.525, 0.625, 0.525, 0.625, 0.5978, 0.625, 0.5978, 0.7386, 0.6023, 0.7385, 0.6023, 0.625, 0.3774, 1.0, 0.377, 1.0, 0.375, 0.9957, 0.6226, 1.0, 0.625, 0.9966, 0.625, 0.997, 0.3774, 0.75, 0.375, 0.7543, 0.3767, 0.75, 0.6251, 0.75, 0.6233, 0.75, 0.622, 0.75, 0.6245, 0.75, 0.5601, 0.9945, 0.5605, 1.0, 0.5625, 0.9996, 0.5625, 0.9946, 0.5648, 0.7391, 0.5625, 0.7392, 0.5593, 0.75, 0.5601, 0.7552, 0.5649, 0.7551, 0.4711, 0.7546, 0.471, 0.7405, 0.4665, 0.7407, 0.4664, 0.7544, 0.4669, 1.0, 0.4688, 0.9981, 0.4688, 0.993, 0.4678, 1.0, 0.4196, 0.7412, 0.4195, 0.754, 0.4242, 0.7541, 0.4241, 0.7411, 0.4242, 0.9923, 0.4191, 1.0, 0.4197, 1.0, 0.4219, 0.9978, 0.5848, 0.9951, 0.585, 1.0, 0.5875, 1.0, 0.5875, 0.9977, 0.5852, 0.7389, 0.5851, 0.7551, 0.5898, 0.7547, 0.5898, 0.75, 0.5875, 0.7388, 0.6227, 0.7382, 0.6227, 0.75, 0.625, 0.7381, 0.5898, 0.75, 0.5898, 0.7387, 0.5875, 0.7388, 0.5272, 0.9997, 0.525, 0.9924, 0.5237, 1.0, 0.523, 1.0, 0.5226, 0.7548, 0.5274, 0.755, 0.5278, 0.75, 0.525, 0.7398, 0.5227, 0.7399, 0.5625, 0.7392, 0.5625, 0.75, 0.5625, 0.75, 0.5583, 0.75, 0.525, 0.75, 0.525, 0.75, 0.525, 0.7398, 0.5292, 0.75, 0.5584, 0.7393, 0.5625, 0.75, 0.5625, 0.75, 0.525, 0.75, 0.5291, 0.7397, 0.525, 0.75, 0.529, 0.75, 0.525, 0.7398, 0.525, 0.7398, 0.53, 0.75, 0.5585, 0.75, 0.5575, 0.75, 0.5625, 0.7392, 0.5625, 0.7392, 0.5625, 0.7392, 0.5625, 0.7392, 0.5573, 0.75, 0.5536, 0.75, 0.525, 0.7398, 0.525, 0.7398, 0.5324, 0.75, 0.5302, 0.75, 0.6075, 0.9824, 0.6046, 0.9717, 0.6039, 1.0, 0.6046, 0.9996, 0.6069, 0.75, 0.6022, 0.75, 0.6022, 0.7538, 0.6069, 0.7536, 0.6069, 0.75, 0.6068, 0.7384, 0.6023, 0.7385, 0.6022, 0.75, 0.5932, 0.75, 0.5932, 0.7546, 0.5979, 0.7541, 0.5979, 0.75, 0.5932, 0.75, 0.5979, 0.75, 0.5978, 0.7386, 0.5933, 0.7387, 0.596, 1.003, 0.5955, 0.9995, 0.5932, 1.0, 0.5945, 1.0, 0.1293, 0.625, 0.125, 0.625, 0.125, 0.7413, 0.1293, 0.7416, 0.6071, 0.9965, 0.6072, 1.0, 0.6226, 1.0, 0.6225, 0.9965, 0.6284, 0.625, 0.625, 0.625, 0.625, 0.7381, 0.6284, 0.7381, 0.3984, 0.7541, 0.3984, 0.7414, 0.3773, 0.7416, 0.3774, 0.7543, 0.1293, 0.7416, 0.1287, 0.75, 0.3717, 0.75, 0.3707, 0.7416, 0.625, 0.7534, 0.6226, 0.7536, 0.6225, 0.9965, 0.625, 0.9966, 0.8716, 0.7381, 0.875, 0.7386, 0.875, 0.625, 0.8716, 0.625, 0.3707, 0.7416, 0.3773, 0.7416, 0.3773, 0.625, 0.3707, 0.625, 0.5274, 0.9947, 0.5272, 1.0, 0.5605, 1.0, 0.5601, 0.9945, 0.5851, 0.7551, 0.5852, 0.7389, 0.5648, 0.7391, 0.5649, 0.7551, 0.5652, 0.01088, 0.5604, 0.01069, 0.5604, 0.125, 0.5652, 0.125, 0.5649, 0.7551, 0.5601, 0.7552, 0.5601, 0.9945, 0.5652, 0.995, 0.5648, 0.625, 0.5625, 0.625, 0.5625, 0.7392, 0.5648, 0.7391, 0.4774, 0.7546, 0.4773, 0.7404, 0.471, 0.7405, 0.4711, 0.7546, 0.4428, 0.9952, 0.4428, 1.0, 0.4669, 1.0, 0.4664, 0.995, 0.471, 0.625, 0.4665, 0.625, 0.4665, 0.7407, 0.471, 0.7405, 0.4711, 0.7546, 0.4664, 0.7544, 0.4664, 0.995, 0.4711, 0.9951, 0.4709, 0.009514, 0.4668, 0.009346, 0.4668, 0.125, 0.4709, 0.125, 0.4369, 0.7542, 0.4368, 0.7409, 0.4241, 0.7411, 0.4242, 0.7541, 0.3984, 0.9959, 0.3985, 1.0, 0.4197, 1.0, 0.4195, 0.9961, 0.4238, 0.008939, 0.4196, 0.008785, 0.4196, 0.125, 0.4238, 0.125, 0.4242, 0.7541, 0.4195, 0.754, 0.4195, 0.9961, 0.4242, 0.9953, 0.4241, 0.625, 0.4196, 0.625, 0.4196, 0.7412, 0.4241, 0.7411, 0.5652, 0.995, 0.5653, 1.0, 0.585, 1.0, 0.5848, 0.9951, 0.5932, 0.7546, 0.5932, 0.75, 0.5898, 0.75, 0.5898, 0.7547, 0.5885, 0.01125, 0.5848, 0.01111, 0.5848, 0.125, 0.5885, 0.125, 0.5898, 0.7547, 0.5851, 0.7551, 0.5848, 0.9951, 0.5889, 0.9941, 0.5875, 0.625, 0.5852, 0.625, 0.5852, 0.7389, 0.5875, 0.7388, 0.625, 0.625, 0.6227, 0.625, 0.6227, 0.7382, 0.625, 0.7381, 0.5932, 0.75, 0.5933, 0.7387, 0.5898, 0.7387, 0.5898, 0.75, 0.5898, 0.625, 0.5875, 0.625, 0.5875, 0.7388, 0.5898, 0.7387, 0.5875, 0.7388, 0.5898, 0.75, 0.5898, 0.75, 0.5875, 0.7388, 0.625, 0.7381, 0.6227, 0.75, 0.6227, 0.75, 0.625, 0.7381, 0.4891, 0.9951, 0.4891, 1.0, 0.523, 1.0, 0.5226, 0.9949, 0.5601, 0.7552, 0.5593, 0.75, 0.5278, 0.75, 0.5274, 0.755, 0.5625, 0.625, 0.5584, 0.625, 0.5584, 0.7393, 0.5625, 0.75, 0.525, 0.625, 0.5227, 0.625, 0.5227, 0.7399, 0.525, 0.7398, 0.5274, 0.755, 0.5226, 0.7548, 0.5226, 0.9949, 0.5274, 0.9947, 0.5271, 0.01028, 0.5229, 0.0101, 0.5229, 0.125, 0.5271, 0.125, 0.5625, 0.625, 0.5625, 0.625, 0.5625, 0.75, 0.5625, 0.7392, 0.5583, 0.75, 0.5625, 0.75, 0.525, 0.75, 0.5292, 0.75, 0.5625, 0.75, 0.5625, 0.75, 0.5625, 0.75, 0.5625, 0.75, 0.525, 0.625, 0.525, 0.625, 0.525, 0.7398, 0.525, 0.75, 0.525, 0.7398, 0.529, 0.75, 0.5292, 0.75, 0.525, 0.7398, 0.5625, 0.7392, 0.5536, 0.75, 0.5593, 0.75, 0.5625, 0.7392, 0.5625, 0.75, 0.5584, 0.7393, 0.5291, 0.7397, 0.525, 0.75, 0.5291, 0.625, 0.525, 0.625, 0.525, 0.75, 0.5291, 0.7397, 0.525, 0.75, 0.525, 0.75, 0.525, 0.75, 0.525, 0.75, 0.525, 0.7398, 0.5302, 0.75, 0.53, 0.75, 0.525, 0.7398, 0.5625, 0.7392, 0.5583, 0.75, 0.5585, 0.75, 0.5625, 0.7392, 0.525, 0.625, 0.525, 0.625, 0.525, 0.7398, 0.525, 0.7398, 0.5625, 0.7392, 0.5625, 0.7392, 0.5625, 0.625, 0.5625, 0.625, 0.529, 0.75, 0.53, 0.75, 0.5575, 0.75, 0.5585, 0.75, 0.5625, 0.7392, 0.5575, 0.75, 0.5573, 0.75, 0.5625, 0.7392, 0.525, 0.7398, 0.5278, 0.75, 0.5324, 0.75, 0.525, 0.7398, 0.5302, 0.75, 0.5324, 0.75, 0.5536, 0.75, 0.5573, 0.75, 0.5625, 0.7392, 0.5625, 0.7392, 0.5625, 0.625, 0.5625, 0.625, 0.525, 0.625, 0.525, 0.625, 0.525, 0.7398, 0.525, 0.7398, 0.5985, 0.9853, 0.5963, 1.0, 0.6039, 1.0, 0.6017, 0.9856, 0.6226, 0.7536, 0.6227, 0.75, 0.6069, 0.75, 0.6069, 0.7536, 0.6227, 0.75, 0.6227, 0.7382, 0.6068, 0.7384, 0.6069, 0.75, 0.6068, 0.625, 0.6023, 0.625, 0.6023, 0.7385, 0.6068, 0.7384, 0.6071, 0.01162, 0.6039, 0.01149, 0.6039, 0.125, 0.6071, 0.125, 0.6069, 0.7536, 0.6022, 0.7538, 0.6017, 0.9856, 0.6071, 0.9965, 0.6022, 0.75, 0.6069, 0.75, 0.6069, 0.75, 0.6022, 0.75, 0.6022, 0.7538, 0.6022, 0.75, 0.5979, 0.75, 0.5979, 0.7541, 0.6022, 0.75, 0.6023, 0.7385, 0.5978, 0.7386, 0.5979, 0.75, 0.5889, 0.9941, 0.5886, 1.0, 0.5945, 1.0, 0.5941, 0.9942, 0.5979, 0.7541, 0.5932, 0.7546, 0.5941, 0.9942, 0.5985, 0.9853, 0.5962, 0.01139, 0.5945, 0.01132, 0.5945, 0.125, 0.5962, 0.125, 0.5978, 0.625, 0.5933, 0.625, 0.5933, 0.7387, 0.5978, 0.7386, 0.5932, 0.75, 0.5979, 0.75, 0.5979, 0.75, 0.5932, 0.75, 0.3984, 0.008617, 0.3984, 0.125, 0.4196, 0.125, 0.4196, 0.008785, 0.4774, 0.9951, 0.4773, 1.0, 0.4891, 1.0, 0.4891, 0.9951, 0.5226, 0.7548, 0.5227, 0.7399, 0.4891, 0.7403, 0.4891, 0.7547, 0.4774, 0.7546, 0.4774, 0.9951, 0.4891, 0.9951, 0.4891, 0.7547, 0.4773, 0.625, 0.4773, 0.7404, 0.4891, 0.7403, 0.4891, 0.625, 0.4772, 0.009585, 0.4772, 0.125, 0.4891, 0.125, 0.4891, 0.009718, 0.4709, 0.009514, 0.4709, 0.125, 0.4772, 0.125, 0.4772, 0.009585, 0.471, 0.625, 0.471, 0.7405, 0.4773, 0.7404, 0.4773, 0.625, 0.4711, 0.7546, 0.4711, 0.9951, 0.4774, 0.9951, 0.4774, 0.7546, 0.4711, 0.9951, 0.4709, 1.0, 0.4773, 1.0, 0.4774, 0.9951, 0.4891, 0.7547, 0.4891, 0.7403, 0.4773, 0.7404, 0.4774, 0.7546, 0.4428, 0.7542, 0.4428, 0.7409, 0.4368, 0.7409, 0.4369, 0.7542, 0.4242, 0.9953, 0.4238, 1.0, 0.4368, 1.0, 0.4369, 0.9952, 0.4238, 0.008939, 0.4238, 0.125, 0.4367, 0.125, 0.4367, 0.009061, 0.4242, 0.7541, 0.4242, 0.9953, 0.4369, 0.9952, 0.4369, 0.7542, 0.4241, 0.625, 0.4241, 0.7411, 0.4368, 0.7409, 0.4368, 0.625, 0.4664, 0.7544, 0.4665, 0.7407, 0.4428, 0.7409, 0.4428, 0.7542, 0.4369, 0.9952, 0.4368, 1.0, 0.4428, 1.0, 0.4428, 0.9952, 0.4367, 0.009061, 0.4367, 0.125, 0.4427, 0.125, 0.4427, 0.009118, 0.4369, 0.7542, 0.4369, 0.9952, 0.4428, 0.9952, 0.4428, 0.7542, 0.4368, 0.625, 0.4368, 0.7409, 0.4428, 0.7409, 0.4428, 0.625, 0.3773, 0.008449, 0.3773, 0.125, 0.3984, 0.125, 0.3984, 0.008617, 0.3774, 0.9958, 0.3774, 1.0, 0.3985, 1.0, 0.3984, 0.9959, 0.4195, 0.754, 0.4196, 0.7412, 0.3984, 0.7414, 0.3984, 0.7541, 0.3773, 0.625, 0.3773, 0.7416, 0.3984, 0.7414, 0.3984, 0.625, 0.3774, 0.7543, 0.3774, 0.9958, 0.3984, 0.9959, 0.3984, 0.7541])
me_cube.use_remesh_fix_poles = True
me_cube.use_remesh_preserve_attributes = False
me_cube.use_mirror_vertex_groups = False
me_cube.update()
me_cube_001 = bpy.data.meshes.new('Cube.001')
me_cube_001.from_pydata([(-0.9407, -0.9407, -1.0), (-0.9415, -1.0, -0.9407), (-1.001, -0.9407, -0.9408), (-0.9642, -1.0, 0.7227), (-0.965, -0.9407, 0.7819), (-1.023, -0.9407, 0.7227), (-0.9407, 0.9407, -1.0), (-1.001, 0.9407, -0.9408), (-0.9415, 1.0, -0.9407), (-0.965, 0.9407, 0.7819), (-0.9642, 1.0, 0.7227), (-1.023, 0.9407, 0.7227), (14.29, -0.9407, -1.0), (14.35, -0.9407, -0.9408), (14.29, -1.0, -0.9407), (14.27, -0.9407, 0.7819), (14.27, -1.0, 0.7227), (14.33, -0.9407, 0.7227), (14.29, 0.9407, -1.0), (14.29, 1.0, -0.9407), (14.35, 0.9407, -0.9408), (14.27, 0.9407, 0.7819), (14.33, 0.9407, 0.7227), (14.27, 1.0, 0.7227), (1.665, 0.9929, -1.049), (1.664, 1.055, -0.9868), (1.64, 0.9929, 0.8313), (1.641, 1.055, 0.7688), (1.665, -0.9929, -1.049), (1.664, -1.055, -0.9868), (1.64, -0.9929, 0.8313), (1.641, -1.055, 0.7688), (7.578, 1.0, -0.9407), (7.555, 0.9407, 0.7819), (7.579, -0.9407, -1.0), (7.556, -1.0, 0.7227), (7.579, 0.9407, -1.0), (7.556, 1.0, 0.7227), (7.578, -1.0, -0.9407), (7.555, -0.9407, 0.7819), (1.845, 0.9929, -1.049), (1.82, 1.055, 0.7688), (1.844, -1.055, -0.9868), (1.819, -0.9929, 0.8313), (1.844, 1.055, -0.9868), (1.819, 0.9929, 0.8313), (1.845, -0.9929, -1.049), (1.82, -1.055, 0.7688), (1.845, 0.9929, -1.049), (1.82, 1.055, 0.7688), (1.844, -1.055, -0.9868), (1.819, -0.9929, 0.8313), (1.844, 1.055, -0.9868), (1.819, 0.9929, 0.8313), (1.845, -0.9929, -1.049), (1.82, -1.055, 0.7688), (1.836, 1.0, -0.9407), (1.812, 0.9407, 0.7819), (1.836, -0.9407, -1.0), (1.813, -1.0, 0.7227), (1.836, 0.9407, -1.0), (1.813, 1.0, 0.7227), (1.836, -1.0, -0.9407), (1.812, -0.9407, 0.7819), (1.658, 0.9407, -0.9967), (1.635, 1.0, 0.7259), (1.658, -1.0, -0.9375), (1.634, -0.9407, 0.7852), (1.658, 1.0, -0.9375), (1.634, 0.9407, 0.7852), (1.658, -0.9407, -0.9967), (1.635, -1.0, 0.7259), (-0.02191, 1.026, -1.087), (-0.04745, 1.091, 0.7912), (-0.02278, -1.091, -1.023), (-0.04833, -1.026, 0.8559), (-0.02278, 1.091, -1.023), (-0.04833, 1.026, 0.8559), (-0.02191, -1.026, -1.087), (-0.04745, -1.091, 0.7912), (0.1697, 1.091, -1.023), (0.1441, 1.026, 0.8559), (0.1705, -1.026, -1.087), (0.145, -1.091, 0.7912), (0.1705, 1.026, -1.087), (0.145, 1.091, 0.7912), (0.1697, -1.091, -1.023), (0.1441, -1.026, 0.8559), (0.1915, 1.0, -0.9407), (0.1681, 0.9407, 0.7819), (0.1923, -0.9407, -1.0), (0.1689, -1.0, 0.7227), (0.1923, 0.9407, -1.0), (0.1689, 1.0, 0.7227), (0.1915, -1.0, -0.9407), (0.1681, -0.9407, 0.7819), (-0.03828, 0.9407, -1.0), (-0.06169, 1.0, 0.7227), (-0.03908, -1.0, -0.9407), (-0.0625, -0.9407, 0.7819), (-0.03908, 1.0, -0.9407), (-0.0625, 0.9407, 0.7819), (-0.03828, -0.9407, -1.0), (-0.06169, -1.0, 0.7227), (0.8401, 1.08, -1.007), (0.8148, 1.016, 0.8534), (0.8409, -1.016, -1.071), (0.8156, -1.08, 0.7894), (0.8409, 1.016, -1.071), (0.8156, 1.08, 0.7894), (0.8401, -1.08, -1.007), (0.8148, -1.016, 0.8534), (1.025, 1.08, -1.007), (0.9998, 1.016, 0.8534), (1.026, -1.016, -1.071), (1.001, -1.08, 0.7894), (1.026, 1.016, -1.071), (1.001, 1.08, 0.7894), (1.025, -1.08, -1.007), (0.9998, -1.016, 0.8534), (1.014, 1.0, -0.9407), (0.9908, 0.9407, 0.7819), (1.015, -0.9407, -1.0), (0.9916, -1.0, 0.7227), (1.015, 0.9407, -1.0), (0.9916, 1.0, 0.7227), (1.014, -1.0, -0.9407), (0.9908, -0.9407, 0.7819), (0.8368, 0.9407, -1.0), (0.8133, 1.0, 0.7227), (0.8359, -1.0, -0.9407), (0.8125, -0.9407, 0.7819), (0.8359, 1.0, -0.9407), (0.8125, 0.9407, 0.7819), (0.8368, -0.9407, -1.0), (0.8133, -1.0, 0.7227), (0.6311, 1.013, -1.068), (0.6059, 1.077, 0.7866), (0.6303, -1.077, -1.005), (0.605, -1.013, 0.8504), (0.6303, 1.077, -1.005), (0.605, 1.013, 0.8504), (0.6311, -1.013, -1.068), (0.6059, -1.077, 0.7866), (0.461, 1.013, -1.068), (0.4358, 1.077, 0.7866), (0.4602, -1.077, -1.005), (0.4349, -1.013, 0.8504), (0.4602, 1.077, -1.005), (0.4349, 1.013, 0.8504), (0.461, -1.013, -1.068), (0.4358, -1.077, 0.7866), (0.4425, 0.9407, -1.0), (0.456, 1.0, 0.7227), (0.4417, -1.0, -0.9407), (0.4551, -0.9407, 0.7819), (0.4417, 1.0, -0.9407), (0.4551, 0.9407, 0.7819), (0.4425, -0.9407, -1.0), (0.456, -1.0, 0.7227), (0.6446, 1.0, -0.9407), (0.5842, 0.9407, 0.7819), (0.6454, -0.9407, -1.0), (0.585, -1.0, 0.7227), (0.6454, 0.9407, -1.0), (0.585, 1.0, 0.7227), (0.6446, -1.0, -0.9407), (0.5842, -0.9407, 0.7819), (1.44, 1.091, -1.014), (1.415, 1.026, 0.8653), (1.441, -1.026, -1.079), (1.415, -1.091, 0.8006), (1.441, 1.026, -1.079), (1.415, 1.091, 0.8006), (1.44, -1.091, -1.014), (1.415, -1.026, 0.8653), (1.281, 1.026, -1.08), (1.256, 1.091, 0.7998), (1.28, -1.091, -1.015), (1.255, -1.026, 0.8645), (1.28, 1.091, -1.015), (1.255, 1.026, 0.8645), (1.281, -1.026, -1.08), (1.256, -1.091, 0.7998), (1.297, 0.9407, -0.9988), (1.273, 1.0, 0.7239), (1.296, -1.0, -0.9395), (1.272, -0.9407, 0.7832), (1.296, 1.0, -0.9395), (1.272, 0.9407, 0.7832), (1.297, -0.9407, -0.9988), (1.273, -1.0, 0.7239), (1.418, 1.0, -0.9385), (1.431, 0.9407, 0.7842), (1.419, -0.9407, -0.9978), (1.432, -1.0, 0.7249), (1.419, 0.9407, -0.9978), (1.432, 1.0, 0.7249), (1.418, -1.0, -0.9385), (1.431, -0.9407, 0.7842), (5.197, 1.0, -0.9407), (5.174, 0.9407, 0.7819), (5.198, -0.9407, -1.0), (5.175, -1.0, 0.7227), (5.198, 0.9407, -1.0), (5.175, 1.0, 0.7227), (5.197, -1.0, -0.9407), (5.174, -0.9407, 0.7819), (14.34, 0.9407, -0.109), (14.28, 1.0, -0.109), (14.28, -1.0, -0.109), (14.34, -0.9407, -0.109), (7.567, -1.0, -0.109), (7.567, 1.0, -0.109), (1.824, -1.0, -0.109), (1.824, 1.0, -0.109), (5.186, -1.0, -0.109), (5.186, 1.0, -0.109)], [], [(98, 103, 3, 1), (208, 22, 17, 211), (101, 9, 4, 99), (2, 5, 11, 7), (213, 37, 23, 209), (0, 1, 2), (3, 4, 5), (6, 7, 8), (9, 10, 11), (12, 13, 14), (15, 16, 17), (18, 19, 20), (21, 22, 23), (6, 0, 2, 7), (1, 3, 5, 2), (4, 9, 11, 5), (10, 8, 7, 11), (96, 6, 8, 100), (33, 21, 23, 37), (208, 20, 19, 209), (12, 18, 20, 13), (21, 15, 17, 22), (210, 14, 13, 211), (34, 12, 14, 38), (99, 4, 3, 103), (36, 18, 12, 34), (64, 24, 28, 70), (43, 30, 31, 47), (70, 28, 29, 66), (69, 26, 27, 65), (40, 24, 25, 44), (68, 65, 27, 25), (45, 26, 30, 43), (42, 47, 31, 29), (210, 16, 35, 212), (21, 33, 39, 15), (18, 36, 32, 19), (15, 39, 35, 16), (204, 36, 34, 202), (202, 34, 38, 206), (201, 33, 37, 205), (217, 205, 37, 213), (25, 27, 41, 44), (26, 45, 41, 27), (28, 46, 42, 29), (24, 40, 46, 28), (62, 214, 59, 47, 42), (57, 45, 43, 63), (60, 40, 44, 56), (63, 43, 47, 59), (42, 47, 55, 50), (42, 46, 54, 50), (44, 41, 49, 52), (47, 43, 51, 55), (43, 45, 53, 51), (46, 40, 48, 54), (41, 45, 53, 49), (44, 40, 48, 52), (207, 63, 59, 203), (204, 60, 56, 200), (201, 57, 63, 207), (216, 203, 59, 214), (44, 41, 61, 215, 56), (45, 57, 61, 41), (46, 58, 62, 42), (40, 60, 58, 46), (192, 197, 65, 68), (193, 69, 65, 197), (194, 70, 66, 198), (196, 64, 70, 194), (30, 67, 71, 31), (24, 64, 68, 25), (26, 69, 67, 30), (29, 31, 71, 66), (96, 72, 78, 102), (102, 78, 74, 98), (101, 77, 73, 97), (100, 97, 73, 76), (87, 75, 79, 83), (84, 72, 76, 80), (81, 77, 75, 87), (86, 83, 79, 74), (94, 91, 83, 86), (89, 81, 87, 95), (92, 84, 80, 88), (95, 87, 83, 91), (72, 84, 82, 78), (78, 82, 86, 74), (77, 81, 85, 73), (76, 73, 85, 80), (155, 95, 91, 159), (152, 92, 88, 156), (157, 89, 95, 155), (154, 159, 91, 94), (84, 92, 90, 82), (82, 90, 94, 86), (81, 89, 93, 85), (80, 85, 93, 88), (8, 10, 97, 100), (9, 101, 97, 10), (0, 102, 98, 1), (6, 96, 102, 0), (75, 99, 103, 79), (72, 96, 100, 76), (77, 101, 99, 75), (74, 79, 103, 98), (118, 115, 107, 110), (113, 105, 111, 119), (116, 108, 104, 112), (119, 111, 107, 115), (128, 108, 106, 134), (134, 106, 110, 130), (133, 105, 109, 129), (132, 129, 109, 104), (127, 119, 115, 123), (124, 116, 112, 120), (121, 113, 119, 127), (126, 123, 115, 118), (108, 116, 114, 106), (106, 114, 118, 110), (105, 113, 117, 109), (104, 109, 117, 112), (186, 191, 123, 126), (189, 121, 127, 187), (184, 124, 120, 188), (187, 127, 123, 191), (116, 124, 122, 114), (114, 122, 126, 118), (113, 121, 125, 117), (112, 117, 125, 120), (160, 165, 129, 132), (161, 133, 129, 165), (162, 134, 130, 166), (164, 128, 134, 162), (110, 107, 135, 130), (105, 133, 131, 111), (108, 128, 132, 104), (111, 131, 135, 107), (65, 69, 67, 71, 66, 70, 64, 68), (144, 136, 142, 150), (150, 142, 138, 146), (149, 141, 137, 145), (148, 145, 137, 140), (166, 163, 143, 138), (161, 141, 139, 167), (164, 136, 140, 160), (167, 139, 143, 163), (156, 153, 145, 148), (157, 149, 145, 153), (158, 150, 146, 154), (152, 144, 150, 158), (138, 143, 151, 146), (141, 149, 147, 139), (136, 144, 148, 140), (139, 147, 151, 143), (92, 152, 158, 90), (90, 158, 154, 94), (89, 157, 153, 93), (88, 93, 153, 156), (146, 151, 159, 154), (149, 157, 155, 147), (144, 152, 156, 148), (147, 155, 159, 151), (131, 167, 163, 135), (128, 164, 160, 132), (133, 161, 167, 131), (130, 135, 163, 166), (136, 164, 162, 142), (142, 162, 166, 138), (141, 161, 165, 137), (140, 137, 165, 160), (121, 125, 123, 127), (199, 175, 171, 195), (196, 172, 168, 192), (193, 169, 175, 199), (198, 195, 171, 174), (176, 172, 170, 182), (182, 170, 174, 178), (181, 169, 173, 177), (180, 177, 173, 168), (188, 185, 177, 180), (189, 181, 177, 185), (190, 182, 178, 186), (184, 176, 182, 190), (175, 179, 183, 171), (172, 176, 180, 168), (169, 181, 179, 175), (174, 171, 183, 178), (124, 184, 190, 122), (122, 190, 186, 126), (121, 189, 185, 125), (120, 125, 185, 188), (179, 187, 191, 183), (176, 184, 188, 180), (181, 189, 187, 179), (178, 183, 191, 186), (66, 71, 195, 198), (69, 193, 199, 67), (64, 196, 192, 68), (67, 199, 195, 71), (172, 196, 194, 170), (170, 194, 198, 174), (169, 193, 197, 173), (168, 173, 197, 192), (212, 35, 203, 216), (33, 201, 207, 39), (36, 204, 200, 32), (39, 207, 203, 35), (215, 61, 205, 217), (57, 201, 205, 61), (58, 202, 206, 62), (60, 204, 202, 58), (56, 215, 217, 200), (38, 212, 216, 206), (206, 216, 214, 62), (200, 217, 213, 32), (14, 210, 212, 38), (16, 210, 211, 17), (22, 208, 209, 23), (32, 213, 209, 19), (20, 208, 211, 13)])
_uv = me_cube_001.uv_layers.new(name='UVMap')
_uv.uv.foreach_set('vector', [0.3833, 0.9849, 0.6167, 0.9849, 0.6167, 0.999, 0.3833, 0.999, 0.5, 0.5074, 0.6167, 0.5074, 0.6167, 0.7426, 0.5, 0.7426, 0.8599, 0.5074, 0.874, 0.5074, 0.874, 0.7426, 0.8599, 0.7426, 0.3833, 0.007407, 0.6167, 0.007407, 0.6167, 0.2426, 0.3833, 0.2426, 0.5, 0.3957, 0.6167, 0.3957, 0.6167, 0.499, 0.5, 0.499, 0.126, 0.7426, 0.126, 0.75, 0.125, 0.7426, 0.6167, 0.999, 0.625, 0.999, 0.6167, 1.0, 0.126, 0.5074, 0.125, 0.5074, 0.126, 0.5, 0.625, 0.251, 0.625, 0.251, 0.6167, 0.25, 0.374, 0.7426, 0.375, 0.7426, 0.374, 0.75, 0.625, 0.751, 0.625, 0.751, 0.6167, 0.75, 0.374, 0.5074, 0.374, 0.5, 0.375, 0.5074, 0.6251, 0.5074, 0.625, 0.5074, 0.6168, 0.5, 0.126, 0.5074, 0.126, 0.7426, 0.125, 0.7426, 0.125, 0.5074, 0.3832, 0.0, 0.6166, 0.0, 0.6167, 0.007407, 0.3833, 0.007407, 0.625, 0.007407, 0.625, 0.2426, 0.6167, 0.2426, 0.6167, 0.007407, 0.6167, 0.251, 0.3833, 0.251, 0.3833, 0.2426, 0.6167, 0.2426, 0.1401, 0.5074, 0.126, 0.5074, 0.126, 0.5, 0.14, 0.5, 0.625, 0.3957, 0.625, 0.499, 0.6167, 0.499, 0.6167, 0.3957, 0.5, 0.5074, 0.3833, 0.5074, 0.3833, 0.499, 0.5, 0.499, 0.374, 0.7426, 0.374, 0.5074, 0.3833, 0.5074, 0.3833, 0.7426, 0.626, 0.5074, 0.626, 0.7426, 0.6167, 0.7426, 0.6167, 0.5074, 0.5, 0.751, 0.3833, 0.751, 0.3833, 0.7426, 0.5, 0.7426, 0.2707, 0.7426, 0.374, 0.7426, 0.374, 0.75, 0.2707, 0.75, 0.625, 0.9849, 0.625, 0.999, 0.6167, 0.999, 0.6167, 0.9849, 0.2707, 0.5074, 0.374, 0.5074, 0.374, 0.7426, 0.2707, 0.7426, 0.1667, 0.5074, 0.1685, 0.5074, 0.1685, 0.7426, 0.1667, 0.7426, 0.625, 0.9537, 0.625, 0.9565, 0.6167, 0.9565, 0.6167, 0.9537, 0.1667, 0.7426, 0.1685, 0.7426, 0.1685, 0.75, 0.1667, 0.75, 0.625, 0.2917, 0.625, 0.2935, 0.6167, 0.2935, 0.6167, 0.2917, 0.1713, 0.5074, 0.1685, 0.5074, 0.1685, 0.5, 0.1713, 0.5, 0.3833, 0.2917, 0.6167, 0.2917, 0.6167, 0.2935, 0.3833, 0.2935, 0.8287, 0.5074, 0.8315, 0.5074, 0.8315, 0.7426, 0.8287, 0.7426, 0.3833, 0.9537, 0.6167, 0.9537, 0.6167, 0.9565, 0.3833, 0.9565, 0.5, 0.751, 0.6167, 0.751, 0.6167, 0.8543, 0.5, 0.8543, 0.626, 0.5074, 0.7293, 0.5074, 0.7293, 0.7426, 0.626, 0.7426, 0.374, 0.5074, 0.2707, 0.5074, 0.2707, 0.5, 0.374, 0.5, 0.625, 0.751, 0.625, 0.8543, 0.6167, 0.8543, 0.6167, 0.751, 0.2265, 0.5074, 0.2707, 0.5074, 0.2707, 0.7426, 0.2265, 0.7426, 0.2265, 0.7426, 0.2707, 0.7426, 0.2707, 0.75, 0.2265, 0.75, 0.625, 0.3515, 0.625, 0.3957, 0.6167, 0.3957, 0.6167, 0.3515, 0.5, 0.3515, 0.6167, 0.3515, 0.6167, 0.3957, 0.5, 0.3957, 0.3833, 0.2935, 0.6167, 0.2935, 0.6167, 0.2963, 0.3833, 0.2963, 0.625, 0.2935, 0.625, 0.2963, 0.6167, 0.2963, 0.6167, 0.2935, 0.1685, 0.7426, 0.1713, 0.7426, 0.1713, 0.75, 0.1685, 0.75, 0.1685, 0.5074, 0.1713, 0.5074, 0.1713, 0.7426, 0.1685, 0.7426, 0.3833, 0.9526, 0.5, 0.9526, 0.6167, 0.9526, 0.6167, 0.9537, 0.3833, 0.9537, 0.8276, 0.5074, 0.8287, 0.5074, 0.8287, 0.7426, 0.8276, 0.7426, 0.1724, 0.5074, 0.1713, 0.5074, 0.1713, 0.5, 0.1724, 0.5, 0.625, 0.9526, 0.625, 0.9537, 0.6167, 0.9537, 0.6167, 0.9526, 0.3833, 0.9537, 0.6167, 0.9537, 0.6167, 0.9537, 0.3833, 0.9537, 0.1713, 0.75, 0.1713, 0.7426, 0.1713, 0.7426, 0.1713, 0.75, 0.3833, 0.2963, 0.6167, 0.2963, 0.6167, 0.2963, 0.3833, 0.2963, 0.6167, 0.9537, 0.625, 0.9537, 0.625, 0.9537, 0.6167, 0.9537, 0.8287, 0.7426, 0.8287, 0.5074, 0.8287, 0.5074, 0.8287, 0.7426, 0.1713, 0.7426, 0.1713, 0.5074, 0.1713, 0.5074, 0.1713, 0.7426, 0.6167, 0.2963, 0.625, 0.2963, 0.625, 0.2963, 0.6167, 0.2963, 0.1713, 0.5, 0.1713, 0.5074, 0.1713, 0.5074, 0.1713, 0.5, 0.625, 0.8985, 0.625, 0.9526, 0.6167, 0.9526, 0.6167, 0.8985, 0.2265, 0.5074, 0.1724, 0.5074, 0.1724, 0.5, 0.2265, 0.5, 0.7735, 0.5074, 0.8276, 0.5074, 0.8276, 0.7426, 0.7735, 0.7426, 0.5, 0.8985, 0.6167, 0.8985, 0.6167, 0.9526, 0.5, 0.9526, 0.3833, 0.2963, 0.6167, 0.2963, 0.6167, 0.2974, 0.5, 0.2974, 0.3833, 0.2974, 0.625, 0.2963, 0.625, 0.2974, 0.6167, 0.2974, 0.6167, 0.2963, 0.1713, 0.7426, 0.1724, 0.7426, 0.1724, 0.75, 0.1713, 0.75, 0.1713, 0.5074, 0.1724, 0.5074, 0.1724, 0.7426, 0.1713, 0.7426, 0.3833, 0.2891, 0.6167, 0.2891, 0.6167, 0.2917, 0.3833, 0.2917, 0.625, 0.2891, 0.625, 0.2917, 0.6167, 0.2917, 0.6167, 0.2891, 0.1641, 0.7426, 0.1667, 0.7426, 0.1667, 0.75, 0.1641, 0.75, 0.1641, 0.5074, 0.1667, 0.5074, 0.1667, 0.7426, 0.1641, 0.7426, 0.625, 0.9565, 0.625, 0.9583, 0.6167, 0.9583, 0.6167, 0.9565, 0.1685, 0.5074, 0.1667, 0.5074, 0.1667, 0.5, 0.1685, 0.5, 0.8315, 0.5074, 0.8333, 0.5074, 0.8333, 0.7426, 0.8315, 0.7426, 0.3833, 0.9565, 0.6167, 0.9565, 0.6167, 0.9583, 0.3833, 0.9583, 0.1401, 0.5074, 0.1415, 0.5074, 0.1415, 0.7426, 0.1401, 0.7426, 0.1401, 0.7426, 0.1415, 0.7426, 0.1415, 0.75, 0.14, 0.75, 0.625, 0.2651, 0.625, 0.2665, 0.6167, 0.2665, 0.6167, 0.2651, 0.3833, 0.2651, 0.6167, 0.2651, 0.6167, 0.2665, 0.3833, 0.2665, 0.625, 0.9806, 0.625, 0.9835, 0.6167, 0.9835, 0.6167, 0.9806, 0.1444, 0.5074, 0.1415, 0.5074, 0.1415, 0.5, 0.1443, 0.5, 0.8556, 0.5074, 0.8585, 0.5074, 0.8585, 0.7426, 0.8556, 0.7426, 0.3833, 0.9806, 0.6167, 0.9806, 0.6167, 0.9835, 0.3833, 0.9835, 0.3833, 0.98, 0.6167, 0.98, 0.6167, 0.9806, 0.3833, 0.9806, 0.855, 0.5074, 0.8556, 0.5074, 0.8556, 0.7426, 0.855, 0.7426, 0.145, 0.5074, 0.1444, 0.5074, 0.1443, 0.5, 0.145, 0.5, 0.625, 0.98, 0.625, 0.9806, 0.6167, 0.9806, 0.6167, 0.98, 0.1415, 0.5074, 0.1444, 0.5074, 0.1444, 0.7426, 0.1415, 0.7426, 0.1415, 0.7426, 0.1444, 0.7426, 0.1443, 0.75, 0.1415, 0.75, 0.625, 0.2665, 0.625, 0.2694, 0.6167, 0.2694, 0.6167, 0.2665, 0.3833, 0.2665, 0.6167, 0.2665, 0.6167, 0.2694, 0.3833, 0.2694, 0.625, 0.9767, 0.625, 0.98, 0.6167, 0.98, 0.6167, 0.9767, 0.1483, 0.5074, 0.145, 0.5074, 0.145, 0.5, 0.1483, 0.5, 0.8517, 0.5074, 0.855, 0.5074, 0.855, 0.7426, 0.8517, 0.7426, 0.3833, 0.9767, 0.6167, 0.9767, 0.6167, 0.98, 0.3833, 0.98, 0.1444, 0.5074, 0.145, 0.5074, 0.145, 0.7426, 0.1444, 0.7426, 0.1444, 0.7426, 0.145, 0.7426, 0.145, 0.75, 0.1443, 0.75, 0.625, 0.2694, 0.625, 0.27, 0.6167, 0.27, 0.6167, 0.2694, 0.3833, 0.2694, 0.6167, 0.2694, 0.6167, 0.27, 0.3833, 0.27, 0.3833, 0.251, 0.6167, 0.251, 0.6167, 0.2651, 0.3833, 0.2651, 0.625, 0.251, 0.625, 0.2651, 0.6167, 0.2651, 0.6167, 0.251, 0.126, 0.7426, 0.1401, 0.7426, 0.14, 0.75, 0.126, 0.75, 0.126, 0.5074, 0.1401, 0.5074, 0.1401, 0.7426, 0.126, 0.7426, 0.625, 0.9835, 0.625, 0.9849, 0.6167, 0.9849, 0.6167, 0.9835, 0.1415, 0.5074, 0.1401, 0.5074, 0.14, 0.5, 0.1415, 0.5, 0.8585, 0.5074, 0.8599, 0.5074, 0.8599, 0.7426, 0.8585, 0.7426, 0.3833, 0.9835, 0.6167, 0.9835, 0.6167, 0.9849, 0.3833, 0.9849, 0.3833, 0.9671, 0.6167, 0.9671, 0.6167, 0.9699, 0.3833, 0.9699, 0.8421, 0.5074, 0.8449, 0.5074, 0.8449, 0.7426, 0.8421, 0.7426, 0.1579, 0.5074, 0.1551, 0.5074, 0.1551, 0.5, 0.1579, 0.5, 0.625, 0.9671, 0.625, 0.9699, 0.6167, 0.9699, 0.6167, 0.9671, 0.1543, 0.5074, 0.1551, 0.5074, 0.1551, 0.7426, 0.1543, 0.7426, 0.1543, 0.7426, 0.1551, 0.7426, 0.1551, 0.75, 0.1543, 0.75, 0.625, 0.2793, 0.625, 0.2801, 0.6167, 0.2801, 0.6167, 0.2793, 0.3833, 0.2793, 0.6167, 0.2793, 0.6167, 0.2801, 0.3833, 0.2801, 0.625, 0.9666, 0.625, 0.9671, 0.6167, 0.9671, 0.6167, 0.9666, 0.1584, 0.5074, 0.1579, 0.5074, 0.1579, 0.5, 0.1584, 0.5, 0.8416, 0.5074, 0.8421, 0.5074, 0.8421, 0.7426, 0.8416, 0.7426, 0.3833, 0.9666, 0.6167, 0.9666, 0.6167, 0.9671, 0.3833, 0.9671, 0.1551, 0.5074, 0.1579, 0.5074, 0.1579, 0.7426, 0.1551, 0.7426, 0.1551, 0.7426, 0.1579, 0.7426, 0.1579, 0.75, 0.1551, 0.75, 0.625, 0.2801, 0.625, 0.2829, 0.6167, 0.2829, 0.6167, 0.2801, 0.3833, 0.2801, 0.6167, 0.2801, 0.6167, 0.2829, 0.3833, 0.2829, 0.3833, 0.9634, 0.6167, 0.9634, 0.6167, 0.9666, 0.3833, 0.9666, 0.8384, 0.5074, 0.8416, 0.5074, 0.8416, 0.7426, 0.8384, 0.7426, 0.1616, 0.5074, 0.1584, 0.5074, 0.1584, 0.5, 0.1615, 0.5, 0.625, 0.9634, 0.625, 0.9666, 0.6167, 0.9666, 0.6167, 0.9634, 0.1579, 0.5074, 0.1584, 0.5074, 0.1584, 0.7426, 0.1579, 0.7426, 0.1579, 0.7426, 0.1584, 0.7426, 0.1584, 0.75, 0.1579, 0.75, 0.625, 0.2829, 0.625, 0.2834, 0.6167, 0.2834, 0.6167, 0.2829, 0.3833, 0.2829, 0.6167, 0.2829, 0.6167, 0.2834, 0.3833, 0.2834, 0.3833, 0.2764, 0.6167, 0.2764, 0.6167, 0.2793, 0.3833, 0.2793, 0.625, 0.2764, 0.625, 0.2793, 0.6167, 0.2793, 0.6167, 0.2764, 0.1514, 0.7426, 0.1543, 0.7426, 0.1543, 0.75, 0.1514, 0.75, 0.1514, 0.5074, 0.1543, 0.5074, 0.1543, 0.7426, 0.1514, 0.7426, 0.3833, 0.9699, 0.6167, 0.9699, 0.6167, 0.9707, 0.3833, 0.9707, 0.8449, 0.5074, 0.8457, 0.5074, 0.8457, 0.7426, 0.8449, 0.7426, 0.1551, 0.5074, 0.1543, 0.5074, 0.1543, 0.5, 0.1551, 0.5, 0.625, 0.9699, 0.625, 0.9707, 0.6167, 0.9707, 0.6167, 0.9699, 0.0, 0.0, 0.0, 0.0, 0.0, 0.0, 0.0, 0.0, 0.0, 0.0, 0.0, 0.0, 0.0, 0.0, 0.0, 0.0, 0.1486, 0.5074, 0.1511, 0.5074, 0.1511, 0.7426, 0.1486, 0.7426, 0.1486, 0.7426, 0.1511, 0.7426, 0.151, 0.75, 0.1486, 0.75, 0.625, 0.2736, 0.625, 0.2761, 0.6167, 0.2761, 0.6167, 0.2736, 0.3833, 0.2736, 0.6167, 0.2736, 0.6167, 0.2761, 0.3833, 0.2761, 0.3833, 0.9736, 0.6167, 0.9736, 0.6167, 0.9739, 0.3833, 0.9739, 0.8486, 0.5074, 0.8489, 0.5074, 0.8489, 0.7426, 0.8486, 0.7426, 0.1514, 0.5074, 0.1511, 0.5074, 0.151, 0.5, 0.1514, 0.5, 0.625, 0.9736, 0.625, 0.9739, 0.6167, 0.9739, 0.6167, 0.9736, 0.3833, 0.2733, 0.6167, 0.2733, 0.6167, 0.2736, 0.3833, 0.2736, 0.625, 0.2733, 0.625, 0.2736, 0.6167, 0.2736, 0.6167, 0.2733, 0.1483, 0.7426, 0.1486, 0.7426, 0.1486, 0.75, 0.1483, 0.75, 0.1483, 0.5074, 0.1486, 0.5074, 0.1486, 0.7426, 0.1483, 0.7426, 0.3833, 0.9739, 0.6167, 0.9739, 0.6167, 0.9764, 0.3833, 0.9764, 0.8489, 0.5074, 0.8514, 0.5074, 0.8514, 0.7426, 0.8489, 0.7426, 0.1511, 0.5074, 0.1486, 0.5074, 0.1486, 0.5, 0.151, 0.5, 0.625, 0.9739, 0.625, 0.9764, 0.6167, 0.9764, 0.6167, 0.9739, 0.145, 0.5074, 0.1483, 0.5074, 0.1483, 0.7426, 0.145, 0.7426, 0.145, 0.7426, 0.1483, 0.7426, 0.1483, 0.75, 0.145, 0.75, 0.625, 0.27, 0.625, 0.2733, 0.6167, 0.2733, 0.6167, 0.27, 0.3833, 0.27, 0.6167, 0.27, 0.6167, 0.2733, 0.3833, 0.2733, 0.3833, 0.9764, 0.6167, 0.9764, 0.6167, 0.9767, 0.3833, 0.9767, 0.8514, 0.5074, 0.8517, 0.5074, 0.8517, 0.7426, 0.8514, 0.7426, 0.1486, 0.5074, 0.1483, 0.5074, 0.1483, 0.5, 0.1486, 0.5, 0.625, 0.9764, 0.625, 0.9767, 0.6167, 0.9767, 0.6167, 0.9764, 0.625, 0.9707, 0.625, 0.9736, 0.6167, 0.9736, 0.6167, 0.9707, 0.1543, 0.5074, 0.1514, 0.5074, 0.1514, 0.5, 0.1543, 0.5, 0.8457, 0.5074, 0.8486, 0.5074, 0.8486, 0.7426, 0.8457, 0.7426, 0.3833, 0.9707, 0.6167, 0.9707, 0.6167, 0.9736, 0.3833, 0.9736, 0.1511, 0.5074, 0.1514, 0.5074, 0.1514, 0.7426, 0.1511, 0.7426, 0.1511, 0.7426, 0.1514, 0.7426, 0.1514, 0.75, 0.151, 0.75, 0.625, 0.2761, 0.625, 0.2764, 0.6167, 0.2764, 0.6167, 0.2761, 0.3833, 0.2761, 0.6167, 0.2761, 0.6167, 0.2764, 0.3833, 0.2764, 0.0, 0.0, 0.0, 0.0, 0.0, 0.0, 0.0, 0.0, 0.625, 0.9609, 0.625, 0.9612, 0.6167, 0.9612, 0.6167, 0.9609, 0.1641, 0.5074, 0.1638, 0.5074, 0.1638, 0.5, 0.1641, 0.5, 0.8359, 0.5074, 0.8362, 0.5074, 0.8362, 0.7426, 0.8359, 0.7426, 0.3833, 0.9609, 0.6167, 0.9609, 0.6167, 0.9612, 0.3833, 0.9612, 0.1619, 0.5074, 0.1638, 0.5074, 0.1638, 0.7426, 0.1619, 0.7426, 0.1619, 0.7426, 0.1638, 0.7426, 0.1638, 0.75, 0.1619, 0.75, 0.625, 0.2869, 0.625, 0.2888, 0.6167, 0.2888, 0.6167, 0.2869, 0.3833, 0.2869, 0.6167, 0.2869, 0.6167, 0.2888, 0.3833, 0.2888, 0.3833, 0.2866, 0.6167, 0.2866, 0.6167, 0.2869, 0.3833, 0.2869, 0.625, 0.2866, 0.625, 0.2869, 0.6167, 0.2869, 0.6167, 0.2866, 0.1616, 0.7426, 0.1619, 0.7426, 0.1619, 0.75, 0.1615, 0.75, 0.1616, 0.5074, 0.1619, 0.5074, 0.1619, 0.7426, 0.1616, 0.7426, 0.625, 0.9612, 0.625, 0.9631, 0.6167, 0.9631, 0.6167, 0.9612, 0.1638, 0.5074, 0.1619, 0.5074, 0.1619, 0.5, 0.1638, 0.5, 0.8362, 0.5074, 0.8381, 0.5074, 0.8381, 0.7426, 0.8362, 0.7426, 0.3833, 0.9612, 0.6167, 0.9612, 0.6167, 0.9631, 0.3833, 0.9631, 0.1584, 0.5074, 0.1616, 0.5074, 0.1616, 0.7426, 0.1584, 0.7426, 0.1584, 0.7426, 0.1616, 0.7426, 0.1615, 0.75, 0.1584, 0.75, 0.625, 0.2834, 0.625, 0.2866, 0.6167, 0.2866, 0.6167, 0.2834, 0.3833, 0.2834, 0.6167, 0.2834, 0.6167, 0.2866, 0.3833, 0.2866, 0.625, 0.9631, 0.625, 0.9634, 0.6167, 0.9634, 0.6167, 0.9631, 0.1619, 0.5074, 0.1616, 0.5074, 0.1615, 0.5, 0.1619, 0.5, 0.8381, 0.5074, 0.8384, 0.5074, 0.8384, 0.7426, 0.8381, 0.7426, 0.3833, 0.9631, 0.6167, 0.9631, 0.6167, 0.9634, 0.3833, 0.9634, 0.3833, 0.9583, 0.6167, 0.9583, 0.6167, 0.9609, 0.3833, 0.9609, 0.8333, 0.5074, 0.8359, 0.5074, 0.8359, 0.7426, 0.8333, 0.7426, 0.1667, 0.5074, 0.1641, 0.5074, 0.1641, 0.5, 0.1667, 0.5, 0.625, 0.9583, 0.625, 0.9609, 0.6167, 0.9609, 0.6167, 0.9583, 0.1638, 0.5074, 0.1641, 0.5074, 0.1641, 0.7426, 0.1638, 0.7426, 0.1638, 0.7426, 0.1641, 0.7426, 0.1641, 0.75, 0.1638, 0.75, 0.625, 0.2888, 0.625, 0.2891, 0.6167, 0.2891, 0.6167, 0.2888, 0.3833, 0.2888, 0.6167, 0.2888, 0.6167, 0.2891, 0.3833, 0.2891, 0.5, 0.8543, 0.6167, 0.8543, 0.6167, 0.8985, 0.5, 0.8985, 0.7293, 0.5074, 0.7735, 0.5074, 0.7735, 0.7426, 0.7293, 0.7426, 0.2707, 0.5074, 0.2265, 0.5074, 0.2265, 0.5, 0.2707, 0.5, 0.625, 0.8543, 0.625, 0.8985, 0.6167, 0.8985, 0.6167, 0.8543, 0.5, 0.2974, 0.6167, 0.2974, 0.6167, 0.3515, 0.5, 0.3515, 0.625, 0.2974, 0.625, 0.3515, 0.6167, 0.3515, 0.6167, 0.2974, 0.1724, 0.7426, 0.2265, 0.7426, 0.2265, 0.75, 0.1724, 0.75, 0.1724, 0.5074, 0.2265, 0.5074, 0.2265, 0.7426, 0.1724, 0.7426, 0.3833, 0.2974, 0.5, 0.2974, 0.5, 0.3515, 0.3833, 0.3515, 0.3833, 0.8543, 0.5, 0.8543, 0.5, 0.8985, 0.3833, 0.8985, 0.3833, 0.8985, 0.5, 0.8985, 0.5, 0.9526, 0.3833, 0.9526, 0.3833, 0.3515, 0.5, 0.3515, 0.5, 0.3957, 0.3833, 0.3957, 0.3833, 0.751, 0.5, 0.751, 0.5, 0.8543, 0.3833, 0.8543, 0.6167, 0.751, 0.5, 0.751, 0.5, 0.7426, 0.6167, 0.7426, 0.6167, 0.5074, 0.5, 0.5074, 0.5, 0.499, 0.6167, 0.499, 0.3833, 0.3957, 0.5, 0.3957, 0.5, 0.499, 0.3833, 0.499, 0.3833, 0.5074, 0.5, 0.5074, 0.5, 0.7426, 0.3833, 0.7426])
me_cube_001.use_remesh_fix_poles = True
me_cube_001.use_remesh_preserve_attributes = False
me_cube_001.use_mirror_vertex_groups = False
me_cube_001.update()
me_cube_002 = bpy.data.meshes.new('Cube.002')
me_cube_002.from_pydata([(1.218, -1.0, -3.053), (-1.417, -1.0, 0.5883), (1.218, 1.0, -3.053), (-1.417, 1.0, 0.5883), (1.515, -1.0, -3.07), (0.6855, -1.0, 0.554), (1.515, 1.0, -3.07), (0.6855, 1.0, 0.554), (0.1726, -1.0, -2.142), (0.1726, 1.0, -2.142), (0.7976, 1.0, -1.59), (0.7976, -1.0, -1.59)], [], [(8, 1, 3, 9), (9, 3, 7, 10), (10, 7, 5, 11), (11, 5, 1, 8), (2, 6, 4, 0), (7, 3, 1, 5), (4, 11, 8, 0), (6, 10, 11, 4), (2, 9, 10, 6), (0, 8, 9, 2)])
_uv = me_cube_002.uv_layers.new(name='UVMap')
_uv.uv.foreach_set('vector', [0.4878, 0.0, 0.625, 0.0, 0.625, 0.25, 0.4878, 0.25, 0.4878, 0.25, 0.625, 0.25, 0.625, 0.5, 0.4878, 0.5, 0.4878, 0.5, 0.625, 0.5, 0.625, 0.75, 0.4878, 0.75, 0.4878, 0.75, 0.625, 0.75, 0.625, 1.0, 0.4878, 1.0, 0.125, 0.5, 0.375, 0.5, 0.375, 0.75, 0.125, 0.75, 0.625, 0.5, 0.875, 0.5, 0.875, 0.75, 0.625, 0.75, 0.375, 0.75, 0.4878, 0.75, 0.4878, 1.0, 0.375, 1.0, 0.375, 0.5, 0.4878, 0.5, 0.4878, 0.75, 0.375, 0.75, 0.375, 0.25, 0.4878, 0.25, 0.4878, 0.5, 0.375, 0.5, 0.375, 0.0, 0.4878, 0.0, 0.4878, 0.25, 0.375, 0.25])
me_cube_002.use_remesh_fix_poles = True
me_cube_002.use_remesh_preserve_attributes = False
me_cube_002.use_mirror_vertex_groups = False
me_cube_002.update()
me_cylinder = bpy.data.meshes.new('Cylinder')
me_cylinder.from_pydata([(0.0, 1.0, -1.0), (0.0, 1.0, 1.0), (0.1951, 0.9808, -1.0), (0.1951, 0.9808, 1.0), (0.3827, 0.9239, -1.0), (0.3827, 0.9239, 1.0), (0.5556, 0.8315, -1.0), (0.5556, 0.8315, 1.0), (0.7071, 0.7071, -1.0), (0.7071, 0.7071, 1.0), (0.8315, 0.5556, -1.0), (0.8315, 0.5556, 1.0), (0.9239, 0.3827, -1.0), (0.9239, 0.3827, 1.0), (0.9808, 0.1951, -1.0), (0.9808, 0.1951, 1.0), (1.0, 7.55e-08, -1.0), (1.0, 7.55e-08, 1.0), (0.9808, -0.1951, -1.0), (0.9808, -0.1951, 1.0), (0.9239, -0.3827, -1.0), (0.9239, -0.3827, 1.0), (0.8315, -0.5556, -1.0), (0.8315, -0.5556, 1.0), (0.7071, -0.7071, -1.0), (0.7071, -0.7071, 1.0), (0.5556, -0.8315, -1.0), (0.5556, -0.8315, 1.0), (0.3827, -0.9239, -1.0), (0.3827, -0.9239, 1.0), (0.1951, -0.9808, -1.0), (0.1951, -0.9808, 1.0), (-3.258e-07, -1.0, -1.0), (-3.258e-07, -1.0, 1.0), (-0.1951, -0.9808, -1.0), (-0.1951, -0.9808, 1.0), (-0.3827, -0.9239, -1.0), (-0.3827, -0.9239, 1.0), (-0.5556, -0.8315, -1.0), (-0.5556, -0.8315, 1.0), (-0.7071, -0.7071, -1.0), (-0.7071, -0.7071, 1.0), (-0.8315, -0.5556, -1.0), (-0.8315, -0.5556, 1.0), (-0.9239, -0.3827, -1.0), (-0.9239, -0.3827, 1.0), (-0.9808, -0.1951, -1.0), (-0.9808, -0.1951, 1.0), (-1.0, 9.656e-07, -1.0), (-1.0, 9.656e-07, 1.0), (-0.9808, 0.1951, -1.0), (-0.9808, 0.1951, 1.0), (-0.9239, 0.3827, -1.0), (-0.9239, 0.3827, 1.0), (-0.8315, 0.5556, -1.0), (-0.8315, 0.5556, 1.0), (-0.7071, 0.7071, -1.0), (-0.7071, 0.7071, 1.0), (-0.5556, 0.8315, -1.0), (-0.5556, 0.8315, 1.0), (-0.3827, 0.9239, -1.0), (-0.3827, 0.9239, 1.0), (-0.1951, 0.9808, -1.0), (-0.1951, 0.9808, 1.0)], [], [(0, 1, 3, 2), (2, 3, 5, 4), (4, 5, 7, 6), (6, 7, 9, 8), (8, 9, 11, 10), (10, 11, 13, 12), (12, 13, 15, 14), (14, 15, 17, 16), (16, 17, 19, 18), (18, 19, 21, 20), (20, 21, 23, 22), (22, 23, 25, 24), (24, 25, 27, 26), (26, 27, 29, 28), (28, 29, 31, 30), (30, 31, 33, 32), (32, 33, 35, 34), (34, 35, 37, 36), (36, 37, 39, 38), (38, 39, 41, 40), (40, 41, 43, 42), (42, 43, 45, 44), (44, 45, 47, 46), (46, 47, 49, 48), (48, 49, 51, 50), (50, 51, 53, 52), (52, 53, 55, 54), (54, 55, 57, 56), (56, 57, 59, 58), (58, 59, 61, 60), (3, 1, 63, 61, 59, 57, 55, 53, 51, 49, 47, 45, 43, 41, 39, 37, 35, 33, 31, 29, 27, 25, 23, 21, 19, 17, 15, 13, 11, 9, 7, 5), (60, 61, 63, 62), (62, 63, 1, 0), (0, 2, 4, 6, 8, 10, 12, 14, 16, 18, 20, 22, 24, 26, 28, 30, 32, 34, 36, 38, 40, 42, 44, 46, 48, 50, 52, 54, 56, 58, 60, 62)])
_uv = me_cylinder.uv_layers.new(name='UVMap')
_uv.uv.foreach_set('vector', [1.0, 0.5, 1.0, 1.0, 0.9688, 1.0, 0.9688, 0.5, 0.9688, 0.5, 0.9688, 1.0, 0.9375, 1.0, 0.9375, 0.5, 0.9375, 0.5, 0.9375, 1.0, 0.9062, 1.0, 0.9062, 0.5, 0.9062, 0.5, 0.9062, 1.0, 0.875, 1.0, 0.875, 0.5, 0.875, 0.5, 0.875, 1.0, 0.8438, 1.0, 0.8438, 0.5, 0.8438, 0.5, 0.8438, 1.0, 0.8125, 1.0, 0.8125, 0.5, 0.8125, 0.5, 0.8125, 1.0, 0.7812, 1.0, 0.7812, 0.5, 0.7812, 0.5, 0.7812, 1.0, 0.75, 1.0, 0.75, 0.5, 0.75, 0.5, 0.75, 1.0, 0.7188, 1.0, 0.7188, 0.5, 0.7188, 0.5, 0.7188, 1.0, 0.6875, 1.0, 0.6875, 0.5, 0.6875, 0.5, 0.6875, 1.0, 0.6562, 1.0, 0.6562, 0.5, 0.6562, 0.5, 0.6562, 1.0, 0.625, 1.0, 0.625, 0.5, 0.625, 0.5, 0.625, 1.0, 0.5938, 1.0, 0.5938, 0.5, 0.5938, 0.5, 0.5938, 1.0, 0.5625, 1.0, 0.5625, 0.5, 0.5625, 0.5, 0.5625, 1.0, 0.5312, 1.0, 0.5312, 0.5, 0.5312, 0.5, 0.5312, 1.0, 0.5, 1.0, 0.5, 0.5, 0.5, 0.5, 0.5, 1.0, 0.4688, 1.0, 0.4688, 0.5, 0.4688, 0.5, 0.4688, 1.0, 0.4375, 1.0, 0.4375, 0.5, 0.4375, 0.5, 0.4375, 1.0, 0.4062, 1.0, 0.4062, 0.5, 0.4062, 0.5, 0.4062, 1.0, 0.375, 1.0, 0.375, 0.5, 0.375, 0.5, 0.375, 1.0, 0.3438, 1.0, 0.3438, 0.5, 0.3438, 0.5, 0.3438, 1.0, 0.3125, 1.0, 0.3125, 0.5, 0.3125, 0.5, 0.3125, 1.0, 0.2812, 1.0, 0.2812, 0.5, 0.2812, 0.5, 0.2812, 1.0, 0.25, 1.0, 0.25, 0.5, 0.25, 0.5, 0.25, 1.0, 0.2188, 1.0, 0.2188, 0.5, 0.2188, 0.5, 0.2188, 1.0, 0.1875, 1.0, 0.1875, 0.5, 0.1875, 0.5, 0.1875, 1.0, 0.1562, 1.0, 0.1562, 0.5, 0.1562, 0.5, 0.1562, 1.0, 0.125, 1.0, 0.125, 0.5, 0.125, 0.5, 0.125, 1.0, 0.09375, 1.0, 0.09375, 0.5, 0.09375, 0.5, 0.09375, 1.0, 0.0625, 1.0, 0.0625, 0.5, 0.2968, 0.4854, 0.25, 0.49, 0.2032, 0.4854, 0.1582, 0.4717, 0.1167, 0.4496, 0.08029, 0.4197, 0.05045, 0.3833, 0.02827, 0.3418, 0.01461, 0.2968, 0.01, 0.25, 0.01461, 0.2032, 0.02827, 0.1582, 0.05045, 0.1167, 0.08029, 0.08029, 0.1167, 0.05045, 0.1582, 0.02827, 0.2032, 0.01461, 0.25, 0.01, 0.2968, 0.01461, 0.3418, 0.02827, 0.3833, 0.05045, 0.4197, 0.08029, 0.4496, 0.1167, 0.4717, 0.1582, 0.4854, 0.2032, 0.49, 0.25, 0.4854, 0.2968, 0.4717, 0.3418, 0.4496, 0.3833, 0.4197, 0.4197, 0.3833, 0.4496, 0.3418, 0.4717, 0.0625, 0.5, 0.0625, 1.0, 0.03125, 1.0, 0.03125, 0.5, 0.03125, 0.5, 0.03125, 1.0, 0.0, 1.0, 0.0, 0.5, 0.75, 0.49, 0.7968, 0.4854, 0.8418, 0.4717, 0.8833, 0.4496, 0.9197, 0.4197, 0.9496, 0.3833, 0.9717, 0.3418, 0.9854, 0.2968, 0.99, 0.25, 0.9854, 0.2032, 0.9717, 0.1582, 0.9496, 0.1167, 0.9197, 0.08029, 0.8833, 0.05045, 0.8418, 0.02827, 0.7968, 0.01461, 0.75, 0.01, 0.7032, 0.01461, 0.6582, 0.02827, 0.6167, 0.05045, 0.5803, 0.08029, 0.5504, 0.1167, 0.5283, 0.1582, 0.5146, 0.2032, 0.51, 0.25, 0.5146, 0.2968, 0.5283, 0.3418, 0.5504, 0.3833, 0.5803, 0.4197, 0.6167, 0.4496, 0.6582, 0.4717, 0.7032, 0.4854])
me_cylinder.use_remesh_fix_poles = True
me_cylinder.use_remesh_preserve_attributes = False
me_cylinder.use_mirror_vertex_groups = False
me_cylinder.update()
me_cube_003 = bpy.data.meshes.new('Cube.003')
me_cube_003.from_pydata([(-1.055, -1.266, -0.9852), (0.7656, -1.0, 4.324), (-1.055, 1.266, -0.9852), (0.7656, 1.0, 4.324), (1.122, -1.266, -1.004), (2.766, -1.0, 4.324), (1.122, 1.266, -1.004), (2.766, 1.0, 4.324), (-0.9203, -1.268, -0.6287), (-0.9203, 1.268, -0.6287), (1.139, 1.268, -0.6657), (1.139, -1.268, -0.6657), (-1.236, -1.236, -0.4728), (-1.236, 1.236, -0.4728), (1.236, 1.236, -0.4728), (1.236, -1.236, -0.4728), (-1.084, 1.084, -0.5125), (1.084, 1.084, -0.5125), (1.084, -1.084, -0.5125), (-1.084, -1.084, -0.5125), (-1.067, 1.267, -0.8041), (1.19, 1.267, -0.8174), (1.19, -1.267, -0.8174), (-1.067, -1.267, -0.8041)], [], [(12, 1, 3, 13), (13, 3, 7, 14), (14, 7, 5, 15), (15, 5, 1, 12), (2, 6, 4, 0), (7, 3, 1, 5), (22, 11, 8, 23), (21, 10, 11, 22), (20, 9, 10, 21), (23, 8, 9, 20), (18, 15, 12, 19), (17, 14, 15, 18), (16, 13, 14, 17), (19, 12, 13, 16), (8, 19, 16, 9), (9, 16, 17, 10), (10, 17, 18, 11), (11, 18, 19, 8), (0, 23, 20, 2), (2, 20, 21, 6), (6, 21, 22, 4), (4, 22, 23, 0)])
_uv = me_cube_003.uv_layers.new(name='UVMap')
_uv.uv.foreach_set('vector', [0.4409, 0.0, 0.625, 0.0, 0.625, 0.25, 0.4409, 0.25, 0.4409, 0.25, 0.625, 0.25, 0.625, 0.5, 0.4409, 0.5, 0.4409, 0.5, 0.625, 0.5, 0.625, 0.75, 0.4409, 0.75, 0.4409, 0.75, 0.625, 0.75, 0.625, 1.0, 0.4409, 1.0, 0.125, 0.5, 0.375, 0.5, 0.375, 0.75, 0.125, 0.75, 0.625, 0.5, 0.875, 0.5, 0.875, 0.75, 0.625, 0.75, 0.3962, 0.75, 0.4159, 0.75, 0.4159, 1.0, 0.3962, 1.0, 0.3962, 0.5, 0.4159, 0.5, 0.4159, 0.75, 0.3962, 0.75, 0.3962, 0.25, 0.4159, 0.25, 0.4159, 0.5, 0.3962, 0.5, 0.3962, 0.0, 0.4159, 0.0, 0.4159, 0.25, 0.3962, 0.25, 0.4359, 0.75, 0.4409, 0.75, 0.4409, 1.0, 0.4359, 1.0, 0.4359, 0.5, 0.4409, 0.5, 0.4409, 0.75, 0.4359, 0.75, 0.4359, 0.25, 0.4409, 0.25, 0.4409, 0.5, 0.4359, 0.5, 0.4359, 0.0, 0.4409, 0.0, 0.4409, 0.25, 0.4359, 0.25, 0.4159, 0.0, 0.4359, 0.0, 0.4359, 0.25, 0.4159, 0.25, 0.4159, 0.25, 0.4359, 0.25, 0.4359, 0.5, 0.4159, 0.5, 0.4159, 0.5, 0.4359, 0.5, 0.4359, 0.75, 0.4159, 0.75, 0.4159, 0.75, 0.4359, 0.75, 0.4359, 1.0, 0.4159, 1.0, 0.375, 0.0, 0.3962, 0.0, 0.3962, 0.25, 0.375, 0.25, 0.375, 0.25, 0.3962, 0.25, 0.3962, 0.5, 0.375, 0.5, 0.375, 0.5, 0.3962, 0.5, 0.3962, 0.75, 0.375, 0.75, 0.375, 0.75, 0.3962, 0.75, 0.3962, 1.0, 0.375, 1.0])
me_cube_003.use_remesh_fix_poles = True
me_cube_003.use_remesh_preserve_attributes = False
me_cube_003.use_mirror_vertex_groups = False
me_cube_003.update()

# ---- objects
ob_empty = bpy.data.objects.new('Empty', None)
ob_cube = bpy.data.objects.new('Cube', me_cube)
ob_cube_001 = bpy.data.objects.new('Cube.001', me_cube_001)
ob_cube_002 = bpy.data.objects.new('Cube.002', me_cube_002)
ob_cylinder = bpy.data.objects.new('Cylinder', me_cylinder)
ob_cube_003 = bpy.data.objects.new('Cube.003', me_cube_003)

# ---- transforms, parenting, visibility, modifiers, constraints
ob_empty.location = (0.0, 0.0, 0.0)
ob_empty.rotation_euler = (1.571, -0.0, 0.0)
ob_empty.empty_display_type = 'IMAGE'
ob_empty.empty_display_size = 6.076
ob_empty.empty_image_offset = (-0.4114, -0.5)
ob_empty.lineart.crease_threshold = 0.0
ob_cube.location = (-0.711, 3.062e-08, -0.2279)
ob_cube.scale = (0.4991, 0.4991, 0.4991)
ob_cube.lineart.crease_threshold = 0.0
ob_cube_001.location = (-1.051, 0.008616, 1.317)
ob_cube_001.scale = (0.2709, 0.2709, 0.2709)
ob_cube_001.lineart.crease_threshold = 0.0
ob_cube_002.location = (0.3742, -0.1801, 0.7255)
ob_cube_002.scale = (0.1854, 0.06587, 0.1249)
ob_cube_002.lineart.crease_threshold = 0.0
ob_cylinder.location = (2.762, 0.008616, 1.301)
ob_cylinder.rotation_euler = (-0.0, 1.571, 0.0)
ob_cylinder.scale = (0.1473, 0.1473, 0.282)
ob_cylinder.lineart.crease_threshold = 0.0
ob_cube_003.location = (-1.136, 0.008616, -1.098)
ob_cube_003.scale = (0.4123, 0.2014, 0.4123)
ob_cube_003.lineart.crease_threshold = 0.0

# ---- collection membership
col_collection.objects.link(ob_empty)
col_collection.objects.link(ob_cube)
col_collection.objects.link(ob_cube_001)
col_collection.objects.link(ob_cube_002)
col_collection.objects.link(ob_cylinder)
col_collection.objects.link(ob_cube_003)

# ---- scene / render settings (as saved in the file)
scene.frame_start = 1; scene.frame_end = 250; scene.frame_set(0)
scene.render.engine = 'BLENDER_EEVEE_NEXT'
scene.cycles.use_denoising = False
scene.cycles.samples = 128
scene.cycles.sampling_pattern = 'TABULATED_SOBOL'
scene.cycles.use_adaptive_sampling = False
scene.cycles.use_light_tree = False
scene.view_settings.view_transform = 'Filmic'
bpy.context.view_layer.update()

# ---- added for rendering (the .blend has no active camera and no usable light): camera, sun
cam_auto = bpy.data.cameras.new('AutoCamera')
cam_auto.lens = 50.0
cam_auto.sensor_width = 36.0
cam_auto.clip_end = 1000.0
ob_auto_camera = bpy.data.objects.new('AutoCamera', cam_auto)
scene.collection.objects.link(ob_auto_camera)
ob_auto_camera.location = (5.95319, -6.379, 4.27285)
ob_auto_camera.rotation_euler = (1.09748, -7.21219e-08, 0.694738)
scene.camera = ob_auto_camera
light_auto_sun = bpy.data.lights.new('AutoSun', 'SUN')
light_auto_sun.energy = 3.0
light_auto_sun.angle = 0.0523599
ob_auto_sun = bpy.data.objects.new('AutoSun', light_auto_sun)
scene.collection.objects.link(ob_auto_sun)
ob_auto_sun.rotation_euler = (0.872665, 0.174533, 0.523599)
bpy.context.view_layer.update()
